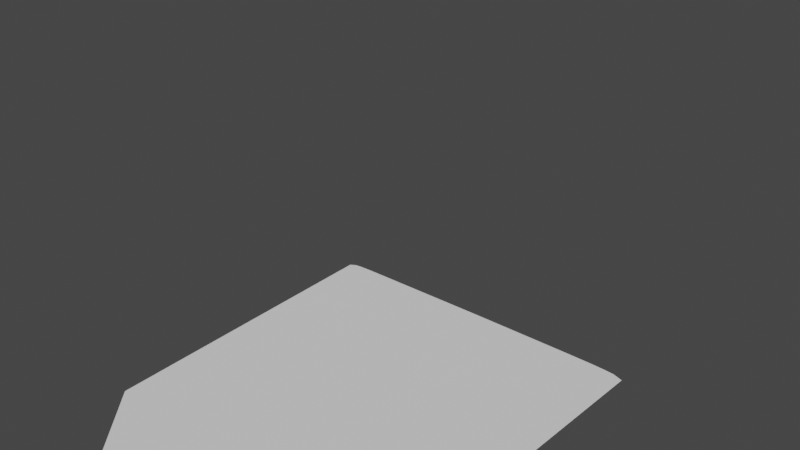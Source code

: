 # Source: silk.blend  (saved by Blender 3.2.14; exported with 4.5.12 LTS)
import bpy
from mathutils import Matrix  # noqa: F401  (used for matrix-valued properties, if any)

bpy.ops.wm.read_factory_settings(use_empty=True)
scene = bpy.context.scene
scene.name = 'Scene'

# ---- collections
col_collection = bpy.data.collections.new('Collection'); scene.collection.children.link(col_collection)

# ---- world
world_world = bpy.data.worlds.new('World'); scene.world = world_world
world_world.use_nodes = True; world_world.node_tree.nodes.clear()
_N = world_world.node_tree.nodes; _L = world_world.node_tree.links
n0 = _N.new('ShaderNodeOutputWorld'); n0.name = 'World Output'; n0.location = (300, 300)
n1 = _N.new('ShaderNodeBackground'); n1.name = 'Background'; n1.location = (10, 300)
n1.inputs[0].default_value = (0.05088, 0.05088, 0.05088, 1.0)
_L.new(n1.outputs[0], n0.inputs[0])
n0.is_active_output = True
world_world.color = (0.05088, 0.05088, 0.05088)
world_world.use_sun_shadow = False
world_world.sun_shadow_jitter_overblur = 0.0

# ---- meshes
me_plane_001 = bpy.data.meshes.new('Plane.001')
me_plane_001.from_pydata([(-0.9954, -0.9126, 1.992e-10), (0.4455, -1.509, -2.424e-08), (-0.9681, 0.9081, 9.046e-12), (0.9332, 0.8981, -1.453e-10), (-0.06609, -1.775, -2.889e-09), (0.02217, 0.9162, -7.627e-13), (-0.9977, 0.0, 9.961e-11), (0.962, -0.1139, -1.66e-09), (0.001139, 0.0, 4.98e-11), (-0.4999, 0.9165, 6.238e-12), (-0.5194, -1.488, -8.467e-10), (-0.4983, 0.0, 7.471e-11), (-0.9966, -0.5, 1.494e-10), (0.3353, -0.6215, -2.905e-08), (-0.03247, -0.8874, -1.419e-09), (-0.5088, -0.7438, -3.86e-10), (-0.9965, -0.5458, 1.549e-10), (-0.9963, -0.5917, 1.605e-10), (-0.9962, -0.6375, 1.66e-10), (-0.9961, -0.6834, 1.716e-10), (-0.9959, -0.7292, 1.771e-10), (-0.9958, -0.7751, 1.826e-10), (-0.9957, -0.8209, 1.882e-10), (-0.9956, -0.8668, 1.937e-10), (-0.009244, -1.745, -5.261e-09), (0.0476, -1.716, -7.633e-09), (0.1044, -1.686, -1.001e-08), (0.1613, -1.657, -1.238e-08), (0.2181, -1.627, -1.475e-08), (0.275, -1.598, -1.712e-08), (0.3318, -1.568, -1.949e-08), (0.3886, -1.538, -2.187e-08), (0.9662, 0.009831, -1.476e-09), (0.9705, 0.1336, -1.291e-09), (0.9747, 0.2574, -1.107e-09), (0.9789, 0.3811, -9.223e-10), (0.9831, 0.5049, -7.379e-10), (0.9873, 0.6287, -5.534e-10), (0.9916, 0.7525, -3.689e-10), (0.9958, 0.8762, -1.845e-10), (-0.5554, 0.9165, 6.469e-12), (-0.611, 0.9165, 6.7e-12), (-0.6665, 0.9165, 6.931e-12), (-0.722, 0.9165, 7.163e-12), (-0.7775, 0.9164, 7.4e-12), (-0.8324, 0.9162, 7.657e-12), (-0.8857, 0.9153, 7.973e-12), (-0.9339, 0.9129, 8.419e-12), (-0.469, -1.52, -1.074e-09), (-0.4186, -1.551, -1.3e-09), (-0.3683, -1.583, -1.527e-09), (-0.3179, -1.615, -1.754e-09), (-0.2675, -1.647, -1.981e-09), (-0.2172, -1.679, -2.208e-09), (-0.1668, -1.711, -2.435e-09), (-0.1165, -1.743, -2.662e-09), (0.8653, 0.9041, -1.269e-10), (0.7694, 0.9077, -1.085e-10), (0.6631, 0.9098, -9.152e-11), (0.5536, 0.9111, -7.528e-11), (0.4431, 0.9123, -5.933e-11), (0.3328, 0.9133, -4.349e-11), (0.2236, 0.9144, -2.785e-11), (0.118, 0.9154, -1.296e-11), (0.001013, 0.1111, 4.427e-11), (0.0008862, 0.2222, 3.874e-11), (0.0007596, 0.3333, 3.32e-11), (0.000633, 0.4444, 2.767e-11), (0.0005064, 0.5556, 2.214e-11), (0.0003798, 0.6667, 1.66e-11), (0.0002532, 0.7778, 1.107e-11), (0.0001266, 0.8889, 5.534e-12), (-0.9997, 0.8889, 1.107e-11), (-0.9995, 0.7778, 2.214e-11), (-0.9992, 0.6667, 3.32e-11), (-0.999, 0.5556, 4.427e-11), (-0.9987, 0.4444, 5.534e-11), (-0.9985, 0.3333, 6.641e-11), (-0.9982, 0.2222, 7.747e-11), (-0.998, 0.1111, 8.854e-11), (0.405, -0.5651, -2.601e-08), (0.4746, -0.5087, -2.297e-08), (0.5442, -0.4523, -1.992e-08), (0.6139, -0.3959, -1.688e-08), (0.6835, -0.3395, -1.383e-08), (0.7531, -0.2831, -1.079e-08), (0.8228, -0.2267, -7.747e-09), (0.8924, -0.1703, -4.704e-09), (-0.02874, -0.7888, -1.256e-09), (-0.025, -0.6902, -1.093e-09), (-0.02127, -0.5916, -9.297e-10), (-0.01753, -0.493, -7.664e-10), (-0.0138, -0.3944, -6.032e-10), (-0.01006, -0.2958, -4.399e-10), (-0.00633, -0.1972, -2.767e-10), (-0.002595, -0.0986, -1.134e-10), (-0.5538, 0.0, 7.747e-11), (-0.6093, 0.0, 8.024e-11), (-0.6648, 0.0, 8.301e-11), (-0.7203, 0.0, 8.578e-11), (-0.7758, 0.0, 8.854e-11), (-0.8312, 0.0, 9.131e-11), (-0.8867, 0.0, 9.408e-11), (-0.9422, 0.0, 9.684e-11), (0.8553, -0.1013, -1.47e-09), (0.7485, -0.08862, -1.28e-09), (0.6417, -0.07596, -1.09e-09), (0.535, -0.0633, -9.002e-10), (0.4282, -0.05064, -7.102e-10), (0.3214, -0.03798, -5.202e-10), (0.2147, -0.02532, -3.302e-10), (0.1079, -0.01266, -1.402e-10), (-0.04833, 0.9164, 3.131e-12), (-0.109, 0.9165, 4.344e-12), (-0.1661, 0.9165, 4.8e-12), (-0.222, 0.9165, 5.075e-12), (-0.2776, 0.9165, 5.313e-12), (-0.3332, 0.9165, 5.545e-12), (-0.3888, 0.9165, 5.776e-12), (-0.4443, 0.9165, 6.007e-12), (-0.9425, -0.9765, 8.301e-11), (-0.8896, -1.04, -3.32e-11), (-0.8368, -1.104, -1.494e-10), (-0.7839, -1.168, -2.656e-10), (-0.731, -1.232, -3.818e-10), (-0.6781, -1.296, -4.981e-10), (-0.6252, -1.36, -6.143e-10), (-0.5723, -1.424, -7.305e-10), (-0.05435, 0.0, 5.257e-11), (-0.1098, 0.0, 5.534e-11), (-0.1653, 0.0, 5.811e-11), (-0.2208, 0.0, 6.087e-11), (-0.2763, 0.0, 6.364e-11), (-0.3318, 0.0, 6.641e-11), (-0.3873, 0.0, 6.917e-11), (-0.4428, 0.0, 7.194e-11), (-0.5077, -0.6612, -3.348e-10), (-0.5065, -0.5785, -2.836e-10), (-0.5053, -0.4959, -2.324e-10), (-0.5041, -0.4132, -1.812e-10), (-0.503, -0.3306, -1.3e-10), (-0.5018, -0.2479, -7.886e-11), (-0.5006, -0.1653, -2.767e-11), (-0.4995, -0.08265, 2.352e-11), (-0.4985, 0.1111, 6.641e-11), (-0.4987, 0.2222, 5.811e-11), (-0.4989, 0.3333, 4.98e-11), (-0.4991, 0.4444, 4.15e-11), (-0.4992, 0.5556, 3.32e-11), (-0.4994, 0.6667, 2.49e-11), (-0.4996, 0.7778, 1.66e-11), (-0.4998, 0.8889, 8.301e-12), (-0.9976, -0.05556, 1.051e-10), (-0.9975, -0.1111, 1.107e-10), (-0.9973, -0.1667, 1.162e-10), (-0.9972, -0.2222, 1.217e-10), (-0.9971, -0.2778, 1.273e-10), (-0.997, -0.3333, 1.328e-10), (-0.9968, -0.3889, 1.383e-10), (-0.9967, -0.4444, 1.439e-10), (0.4333, -1.41, -2.477e-08), (0.421, -1.312, -2.531e-08), (0.4088, -1.213, -2.584e-08), (0.3965, -1.115, -2.638e-08), (0.3843, -1.016, -2.691e-08), (0.3721, -0.9173, -2.745e-08), (0.3598, -0.8187, -2.798e-08), (0.3476, -0.7201, -2.852e-08), (-0.06235, -1.676, -2.725e-09), (-0.05862, -1.578, -2.562e-09), (-0.05488, -1.479, -2.399e-09), (-0.05115, -1.38, -2.236e-09), (-0.04741, -1.282, -2.072e-09), (-0.04368, -1.183, -1.909e-09), (-0.03994, -1.085, -1.746e-09), (-0.03621, -0.986, -1.583e-09), (-0.5182, -1.405, -7.955e-10), (-0.517, -1.322, -7.443e-10), (-0.5159, -1.24, -6.931e-10), (-0.5147, -1.157, -6.419e-10), (-0.5135, -1.074, -5.907e-10), (-0.5123, -0.9918, -5.396e-10), (-0.5112, -0.9091, -4.884e-10), (-0.51, -0.8265, -4.372e-10), (-0.563, -0.7167, -3.265e-10), (-0.6172, -0.6896, -2.67e-10), (-0.6714, -0.6626, -2.075e-10), (-0.7256, -0.6355, -1.48e-10), (-0.7798, -0.6084, -8.854e-11), (-0.834, -0.5813, -2.905e-11), (-0.8882, -0.5542, 3.044e-11), (-0.9424, -0.5271, 8.993e-11), (0.2945, -0.6511, -2.598e-08), (0.2536, -0.6806, -2.291e-08), (0.2127, -0.7102, -1.984e-08), (0.1719, -0.7397, -1.677e-08), (0.131, -0.7692, -1.37e-08), (0.09013, -0.7988, -1.063e-08), (0.04926, -0.8283, -7.56e-09), (0.008396, -0.8579, -4.49e-09), (-0.0854, -0.8714, -1.305e-09), (-0.1383, -0.8555, -1.19e-09), (-0.1913, -0.8395, -1.075e-09), (-0.2442, -0.8236, -9.601e-10), (-0.2971, -0.8076, -8.453e-10), (-0.35, -0.7917, -7.305e-10), (-0.403, -0.7757, -6.156e-10), (-0.4559, -0.7598, -5.008e-10), (-0.4675, -1.435, -1.01e-09), (-0.4661, -1.351, -9.463e-10), (-0.4646, -1.266, -8.827e-10), (-0.4632, -1.182, -8.19e-10), (-0.4617, -1.097, -7.554e-10), (-0.4603, -1.013, -6.917e-10), (-0.4588, -0.9286, -6.281e-10), (-0.4574, -0.8442, -5.645e-10), (-0.4169, -1.465, -1.224e-09), (-0.4152, -1.379, -1.148e-09), (-0.4134, -1.293, -1.072e-09), (-0.4117, -1.207, -9.961e-10), (-0.4099, -1.121, -9.2e-10), (-0.4082, -1.034, -8.439e-10), (-0.4065, -0.9481, -7.678e-10), (-0.4047, -0.8619, -6.917e-10), (-0.3662, -1.495, -1.439e-09), (-0.3642, -1.407, -1.35e-09), (-0.3622, -1.319, -1.262e-09), (-0.3602, -1.232, -1.173e-09), (-0.3581, -1.144, -1.085e-09), (-0.3561, -1.056, -9.961e-10), (-0.3541, -0.9676, -9.076e-10), (-0.3521, -0.8797, -8.19e-10), (-0.3156, -1.526, -1.653e-09), (-0.3133, -1.436, -1.552e-09), (-0.311, -1.346, -1.451e-09), (-0.3087, -1.256, -1.35e-09), (-0.3064, -1.167, -1.249e-09), (-0.304, -1.077, -1.148e-09), (-0.3017, -0.9871, -1.047e-09), (-0.2994, -0.8974, -9.463e-10), (-0.2649, -1.556, -1.868e-09), (-0.2624, -1.464, -1.754e-09), (-0.2598, -1.373, -1.641e-09), (-0.2572, -1.281, -1.527e-09), (-0.2546, -1.19, -1.414e-09), (-0.252, -1.098, -1.3e-09), (-0.2494, -1.007, -1.187e-09), (-0.2468, -0.9151, -1.074e-09), (-0.2143, -1.586, -2.082e-09), (-0.2114, -1.493, -1.956e-09), (-0.2085, -1.399, -1.83e-09), (-0.2057, -1.306, -1.704e-09), (-0.2028, -1.213, -1.579e-09), (-0.1999, -1.119, -1.453e-09), (-0.197, -1.026, -1.327e-09), (-0.1941, -0.9328, -1.201e-09), (-0.1637, -1.616, -2.297e-09), (-0.1605, -1.521, -2.158e-09), (-0.1573, -1.426, -2.02e-09), (-0.1542, -1.331, -1.882e-09), (-0.151, -1.236, -1.743e-09), (-0.1478, -1.141, -1.605e-09), (-0.1447, -1.046, -1.466e-09), (-0.1415, -0.9505, -1.328e-09), (-0.113, -1.646, -2.511e-09), (-0.1096, -1.549, -2.36e-09), (-0.1061, -1.452, -2.209e-09), (-0.1027, -1.356, -2.059e-09), (-0.0992, -1.259, -1.908e-09), (-0.09575, -1.162, -1.757e-09), (-0.0923, -1.065, -1.606e-09), (-0.08885, -0.9683, -1.455e-09), (-0.007284, -1.647, -5.175e-09), (-0.005324, -1.548, -5.09e-09), (-0.003364, -1.449, -5.004e-09), (-0.001404, -1.351, -4.918e-09), (0.0005558, -1.252, -4.833e-09), (0.002516, -1.154, -4.747e-09), (0.004476, -1.055, -4.661e-09), (0.006436, -0.9565, -4.576e-09), (0.04778, -1.617, -7.625e-09), (0.04797, -1.519, -7.617e-09), (0.04815, -1.42, -7.609e-09), (0.04834, -1.321, -7.601e-09), (0.04852, -1.223, -7.593e-09), (0.04871, -1.124, -7.585e-09), (0.04889, -1.026, -7.576e-09), (0.04908, -0.9269, -7.568e-09), (0.1028, -1.588, -1.007e-08), (0.1013, -1.489, -1.014e-08), (0.09967, -1.39, -1.021e-08), (0.09808, -1.292, -1.028e-08), (0.09649, -1.193, -1.035e-08), (0.0949, -1.095, -1.042e-08), (0.09331, -0.996, -1.049e-08), (0.09172, -0.8974, -1.056e-08), (0.1579, -1.558, -1.252e-08), (0.1546, -1.459, -1.267e-08), (0.1512, -1.361, -1.282e-08), (0.1478, -1.262, -1.297e-08), (0.1445, -1.164, -1.311e-08), (0.1411, -1.065, -1.326e-08), (0.1377, -0.9664, -1.341e-08), (0.1344, -0.8678, -1.355e-08), (0.213, -1.528, -1.497e-08), (0.2078, -1.43, -1.52e-08), (0.2027, -1.331, -1.542e-08), (0.1976, -1.233, -1.565e-08), (0.1924, -1.134, -1.587e-08), (0.1873, -1.035, -1.61e-08), (0.1821, -0.9369, -1.632e-08), (0.177, -0.8383, -1.655e-08), (0.2681, -1.499, -1.742e-08), (0.2611, -1.4, -1.773e-08), (0.2542, -1.302, -1.803e-08), (0.2473, -1.203, -1.833e-08), (0.2404, -1.105, -1.863e-08), (0.2335, -1.006, -1.894e-08), (0.2266, -0.9074, -1.924e-08), (0.2197, -0.8088, -1.954e-08), (0.3231, -1.469, -1.987e-08), (0.3144, -1.371, -2.025e-08), (0.3057, -1.272, -2.063e-08), (0.2971, -1.174, -2.101e-08), (0.2884, -1.075, -2.139e-08), (0.2797, -0.9764, -2.177e-08), (0.271, -0.8778, -2.215e-08), (0.2623, -0.7792, -2.253e-08), (0.3782, -1.44, -2.232e-08), (0.3677, -1.341, -2.278e-08), (0.3573, -1.243, -2.324e-08), (0.3468, -1.144, -2.37e-08), (0.3363, -1.045, -2.415e-08), (0.3259, -0.9469, -2.461e-08), (0.3154, -0.8483, -2.507e-08), (0.3049, -0.7497, -2.553e-08), (-0.9425, -0.9266, 8.378e-11), (-0.9425, -0.8767, 8.454e-11), (-0.9425, -0.8267, 8.531e-11), (-0.9425, -0.7768, 8.608e-11), (-0.9425, -0.7268, 8.685e-11), (-0.9424, -0.6769, 8.762e-11), (-0.9424, -0.627, 8.839e-11), (-0.9424, -0.577, 8.916e-11), (-0.8895, -0.9864, -2.613e-11), (-0.8893, -0.9324, -1.906e-11), (-0.8892, -0.8783, -1.199e-11), (-0.889, -0.8243, -4.92e-12), (-0.8888, -0.7703, 2.151e-12), (-0.8887, -0.7163, 9.222e-12), (-0.8885, -0.6622, 1.629e-11), (-0.8884, -0.6082, 2.336e-11), (-0.8364, -1.046, -1.36e-10), (-0.8361, -0.9881, -1.227e-10), (-0.8358, -0.93, -1.093e-10), (-0.8355, -0.8719, -9.592e-11), (-0.8352, -0.8137, -8.255e-11), (-0.8349, -0.7556, -6.917e-11), (-0.8346, -0.6975, -5.58e-11), (-0.8343, -0.6394, -4.243e-11), (-0.7834, -1.106, -2.46e-10), (-0.783, -1.044, -2.263e-10), (-0.7825, -0.9816, -2.066e-10), (-0.7821, -0.9194, -1.869e-10), (-0.7816, -0.8572, -1.672e-10), (-0.7812, -0.795, -1.476e-10), (-0.7807, -0.7328, -1.279e-10), (-0.7803, -0.6706, -1.082e-10), (-0.7304, -1.166, -3.559e-10), (-0.7298, -1.1, -3.299e-10), (-0.7292, -1.033, -3.039e-10), (-0.7286, -0.9669, -2.779e-10), (-0.728, -0.9006, -2.519e-10), (-0.7274, -0.8343, -2.26e-10), (-0.7268, -0.768, -2e-10), (-0.7262, -0.7018, -1.74e-10), (-0.6773, -1.226, -4.658e-10), (-0.6766, -1.155, -4.335e-10), (-0.6758, -1.085, -4.012e-10), (-0.6751, -1.014, -3.689e-10), (-0.6744, -0.9441, -3.366e-10), (-0.6736, -0.8737, -3.044e-10), (-0.6729, -0.8033, -2.721e-10), (-0.6722, -0.7329, -2.398e-10), (-0.6243, -1.285, -5.757e-10), (-0.6234, -1.211, -5.371e-10), (-0.6225, -1.136, -4.985e-10), (-0.6216, -1.062, -4.599e-10), (-0.6208, -0.9875, -4.213e-10), (-0.6199, -0.9131, -3.828e-10), (-0.619, -0.8386, -3.442e-10), (-0.6181, -0.7641, -3.056e-10), (-0.5712, -1.345, -6.856e-10), (-0.5702, -1.267, -6.407e-10), (-0.5692, -1.188, -5.958e-10), (-0.5682, -1.11, -5.509e-10), (-0.5671, -1.031, -5.06e-10), (-0.5661, -0.9524, -4.612e-10), (-0.5651, -0.8739, -4.163e-10), (-0.5641, -0.7953, -3.714e-10), (-0.9425, 0.1111, 8.608e-11), (-0.9427, 0.2222, 7.532e-11), (-0.943, 0.3333, 6.456e-11), (-0.9432, 0.4444, 5.38e-11), (-0.9435, 0.5556, 4.304e-11), (-0.9437, 0.6667, 3.228e-11), (-0.944, 0.7778, 2.152e-11), (-0.9442, 0.8889, 1.076e-11), (-0.887, 0.1111, 8.362e-11), (-0.8872, 0.2222, 7.317e-11), (-0.8875, 0.3333, 6.272e-11), (-0.8877, 0.4444, 5.226e-11), (-0.8879, 0.5556, 4.181e-11), (-0.8882, 0.6667, 3.136e-11), (-0.8884, 0.7778, 2.091e-11), (-0.8886, 0.8889, 1.045e-11), (-0.8315, 0.1111, 8.116e-11), (-0.8317, 0.2222, 7.102e-11), (-0.8319, 0.3333, 6.087e-11), (-0.8322, 0.4444, 5.073e-11), (-0.8324, 0.5556, 4.058e-11), (-0.8326, 0.6667, 3.044e-11), (-0.8329, 0.7778, 2.029e-11), (-0.8331, 0.8889, 1.015e-11), (-0.776, 0.1111, 7.87e-11), (-0.7762, 0.2222, 6.887e-11), (-0.7764, 0.3333, 5.903e-11), (-0.7767, 0.4444, 4.919e-11), (-0.7769, 0.5556, 3.935e-11), (-0.7771, 0.6667, 2.951e-11), (-0.7773, 0.7778, 1.968e-11), (-0.7776, 0.8889, 9.838e-12), (-0.7205, 0.1111, 7.624e-11), (-0.7207, 0.2222, 6.671e-11), (-0.7209, 0.3333, 5.718e-11), (-0.7211, 0.4444, 4.765e-11), (-0.7214, 0.5556, 3.812e-11), (-0.7216, 0.6667, 2.859e-11), (-0.7218, 0.7778, 1.906e-11), (-0.722, 0.8889, 9.531e-12), (-0.665, 0.1111, 7.378e-11), (-0.6652, 0.2222, 6.456e-11), (-0.6654, 0.3333, 5.534e-11), (-0.6656, 0.4444, 4.612e-11), (-0.6658, 0.5556, 3.689e-11), (-0.666, 0.6667, 2.767e-11), (-0.6662, 0.7778, 1.845e-11), (-0.6665, 0.8889, 9.223e-12), (-0.6095, 0.1111, 7.133e-11), (-0.6097, 0.2222, 6.241e-11), (-0.6099, 0.3333, 5.349e-11), (-0.6101, 0.4444, 4.458e-11), (-0.6103, 0.5556, 3.566e-11), (-0.6105, 0.6667, 2.675e-11), (-0.6107, 0.7778, 1.783e-11), (-0.6109, 0.8889, 8.916e-12), (-0.554, 0.1111, 6.887e-11), (-0.5542, 0.2222, 6.026e-11), (-0.5544, 0.3333, 5.165e-11), (-0.5546, 0.4444, 4.304e-11), (-0.5548, 0.5556, 3.443e-11), (-0.555, 0.6667, 2.582e-11), (-0.5552, 0.7778, 1.722e-11), (-0.5554, 0.8889, 8.608e-12), (-0.9424, -0.4685, 9.069e-11), (-0.9424, -0.41, 9.146e-11), (-0.9423, -0.3514, 9.223e-11), (-0.9423, -0.2928, 9.3e-11), (-0.9423, -0.2343, 9.377e-11), (-0.9423, -0.1757, 9.454e-11), (-0.9423, -0.1171, 9.531e-11), (-0.9422, -0.05857, 9.607e-11), (-0.888, -0.4926, 3.751e-11), (-0.8879, -0.431, 4.458e-11), (-0.8877, -0.3695, 5.165e-11), (-0.8875, -0.3079, 5.872e-11), (-0.8874, -0.2463, 6.579e-11), (-0.8872, -0.1847, 7.286e-11), (-0.8871, -0.1232, 7.993e-11), (-0.8869, -0.06158, 8.7e-11), (-0.8337, -0.5167, -1.568e-11), (-0.8334, -0.4521, -2.306e-12), (-0.8331, -0.3875, 1.107e-11), (-0.8328, -0.3229, 2.444e-11), (-0.8325, -0.2583, 3.781e-11), (-0.8322, -0.1938, 5.119e-11), (-0.8319, -0.1292, 6.456e-11), (-0.8316, -0.06459, 7.794e-11), (-0.7794, -0.5408, -6.887e-11), (-0.7789, -0.4732, -4.919e-11), (-0.7785, -0.4056, -2.951e-11), (-0.778, -0.338, -9.839e-12), (-0.7776, -0.2704, 9.837e-12), (-0.7771, -0.2028, 2.951e-11), (-0.7767, -0.1352, 4.919e-11), (-0.7762, -0.0676, 6.887e-11), (-0.725, -0.5649, -1.221e-10), (-0.7244, -0.4942, -9.608e-11), (-0.7238, -0.4236, -7.01e-11), (-0.7232, -0.353, -4.412e-11), (-0.7226, -0.2824, -1.814e-11), (-0.722, -0.2118, 7.839e-12), (-0.7214, -0.1412, 3.382e-11), (-0.7209, -0.07061, 5.98e-11), (-0.6707, -0.5889, -1.752e-10), (-0.6699, -0.5153, -1.43e-10), (-0.6692, -0.4417, -1.107e-10), (-0.6685, -0.3681, -7.84e-11), (-0.6677, -0.2945, -4.612e-11), (-0.667, -0.2209, -1.384e-11), (-0.6662, -0.1472, 1.845e-11), (-0.6655, -0.07362, 5.073e-11), (-0.6163, -0.613, -2.284e-10), (-0.6155, -0.5364, -1.898e-10), (-0.6146, -0.4598, -1.513e-10), (-0.6137, -0.3831, -1.127e-10), (-0.6128, -0.3065, -7.409e-11), (-0.6119, -0.2299, -3.551e-11), (-0.611, -0.1533, 3.074e-12), (-0.6102, -0.07663, 4.166e-11), (-0.562, -0.6371, -2.816e-10), (-0.561, -0.5575, -2.367e-10), (-0.5599, -0.4778, -1.918e-10), (-0.5589, -0.3982, -1.47e-10), (-0.5579, -0.3186, -1.021e-10), (-0.5569, -0.2389, -5.718e-11), (-0.5558, -0.1593, -1.23e-11), (-0.5548, -0.07964, 3.259e-11), (0.01945, -0.7639, -4.007e-09), (0.03051, -0.67, -3.523e-09), (0.04157, -0.5761, -3.04e-09), (0.05262, -0.4822, -2.557e-09), (0.06368, -0.3883, -2.073e-09), (0.07473, -0.2944, -1.59e-09), (0.08579, -0.2005, -1.107e-09), (0.09685, -0.1066, -6.235e-10), (0.06764, -0.7391, -6.757e-09), (0.08602, -0.6499, -5.954e-09), (0.1044, -0.5607, -5.15e-09), (0.1228, -0.4714, -4.347e-09), (0.1412, -0.3822, -3.544e-09), (0.1595, -0.293, -2.74e-09), (0.1779, -0.2038, -1.937e-09), (0.1963, -0.1145, -1.134e-09), (0.1158, -0.7142, -9.507e-09), (0.1415, -0.6297, -8.384e-09), (0.1672, -0.5452, -7.26e-09), (0.1929, -0.4606, -6.137e-09), (0.2186, -0.3761, -5.014e-09), (0.2443, -0.2916, -3.89e-09), (0.27, -0.207, -2.767e-09), (0.2957, -0.1225, -1.644e-09), (0.164, -0.6894, -1.226e-08), (0.197, -0.6095, -1.081e-08), (0.2301, -0.5297, -9.371e-09), (0.2631, -0.4499, -7.927e-09), (0.2961, -0.37, -6.484e-09), (0.3291, -0.2902, -5.04e-09), (0.3622, -0.2103, -3.597e-09), (0.3952, -0.1305, -2.154e-09), (0.2122, -0.6645, -1.501e-08), (0.2526, -0.5894, -1.324e-08), (0.2929, -0.5142, -1.148e-08), (0.3332, -0.4391, -9.718e-09), (0.3736, -0.3639, -7.954e-09), (0.4139, -0.2888, -6.191e-09), (0.4543, -0.2136, -4.427e-09), (0.4946, -0.1385, -2.664e-09), (0.2604, -0.6397, -1.776e-08), (0.3081, -0.5692, -1.567e-08), (0.3557, -0.4988, -1.359e-08), (0.4034, -0.4283, -1.151e-08), (0.4511, -0.3578, -9.424e-09), (0.4987, -0.2874, -7.341e-09), (0.5464, -0.2169, -5.257e-09), (0.5941, -0.1464, -3.174e-09), (0.3086, -0.6148, -2.051e-08), (0.3636, -0.5491, -1.811e-08), (0.4186, -0.4833, -1.57e-08), (0.4736, -0.4175, -1.33e-08), (0.5285, -0.3517, -1.089e-08), (0.5835, -0.286, -8.491e-09), (0.6385, -0.2202, -6.087e-09), (0.6935, -0.1544, -3.684e-09), (0.3568, -0.59, -2.326e-08), (0.4191, -0.5289, -2.054e-08), (0.4814, -0.4678, -1.781e-08), (0.5437, -0.4067, -1.509e-08), (0.606, -0.3456, -1.236e-08), (0.6683, -0.2845, -9.641e-09), (0.7306, -0.2235, -6.917e-09), (0.7929, -0.1624, -4.194e-09), (-0.4544, -0.6754, -4.372e-10), (-0.453, -0.5909, -3.735e-10), (-0.4515, -0.5065, -3.099e-10), (-0.4501, -0.4221, -2.463e-10), (-0.4486, -0.3377, -1.826e-10), (-0.4472, -0.2533, -1.19e-10), (-0.4457, -0.1688, -5.534e-11), (-0.4443, -0.08442, 8.3e-12), (-0.4012, -0.6895, -5.396e-10), (-0.3995, -0.6034, -4.635e-10), (-0.3978, -0.5172, -3.874e-10), (-0.396, -0.431, -3.113e-10), (-0.3943, -0.3448, -2.352e-10), (-0.3925, -0.2586, -1.591e-10), (-0.3908, -0.1724, -8.301e-11), (-0.389, -0.08619, -6.918e-12), (-0.348, -0.7037, -6.419e-10), (-0.346, -0.6158, -5.534e-10), (-0.344, -0.5278, -4.648e-10), (-0.3419, -0.4398, -3.763e-10), (-0.3399, -0.3519, -2.878e-10), (-0.3379, -0.2639, -1.992e-10), (-0.3359, -0.1759, -1.107e-10), (-0.3338, -0.08797, -2.214e-11), (-0.2948, -0.7179, -7.443e-10), (-0.2925, -0.6282, -6.433e-10), (-0.2902, -0.5384, -5.423e-10), (-0.2879, -0.4487, -4.413e-10), (-0.2856, -0.359, -3.403e-10), (-0.2833, -0.2692, -2.393e-10), (-0.2809, -0.1795, -1.383e-10), (-0.2786, -0.08974, -3.735e-11), (-0.2416, -0.7321, -8.467e-10), (-0.239, -0.6406, -7.332e-10), (-0.2364, -0.5491, -6.198e-10), (-0.2338, -0.4576, -5.064e-10), (-0.2312, -0.366, -3.929e-10), (-0.2286, -0.2745, -2.795e-10), (-0.226, -0.183, -1.66e-10), (-0.2234, -0.09151, -5.257e-11), (-0.1884, -0.7463, -9.491e-10), (-0.1855, -0.653, -8.232e-10), (-0.1826, -0.5597, -6.973e-10), (-0.1797, -0.4664, -5.714e-10), (-0.1769, -0.3731, -4.455e-10), (-0.174, -0.2798, -3.196e-10), (-0.1711, -0.1866, -1.937e-10), (-0.1682, -0.09328, -6.779e-11), (-0.1352, -0.7604, -1.051e-09), (-0.132, -0.6654, -9.131e-10), (-0.1288, -0.5703, -7.747e-10), (-0.1257, -0.4753, -6.364e-10), (-0.1225, -0.3802, -4.981e-10), (-0.1193, -0.2852, -3.597e-10), (-0.1162, -0.1901, -2.214e-10), (-0.113, -0.09505, -8.301e-11), (-0.08195, -0.7746, -1.154e-09), (-0.0785, -0.6778, -1.003e-09), (-0.07505, -0.581, -8.522e-10), (-0.0716, -0.4841, -7.014e-10), (-0.06815, -0.3873, -5.506e-10), (-0.0647, -0.2905, -3.998e-10), (-0.06125, -0.1937, -2.49e-10), (-0.0578, -0.09683, -9.823e-11), (-0.443, 0.1111, 6.395e-11), (-0.4432, 0.2222, 5.595e-11), (-0.4433, 0.3333, 4.796e-11), (-0.4435, 0.4444, 3.997e-11), (-0.4437, 0.5556, 3.197e-11), (-0.4439, 0.6667, 2.398e-11), (-0.4441, 0.7778, 1.599e-11), (-0.4443, 0.8889, 7.993e-12), (-0.3875, 0.1111, 6.149e-11), (-0.3877, 0.2222, 5.38e-11), (-0.3878, 0.3333, 4.612e-11), (-0.388, 0.4444, 3.843e-11), (-0.3882, 0.5556, 3.074e-11), (-0.3884, 0.6667, 2.306e-11), (-0.3885, 0.7778, 1.537e-11), (-0.3887, 0.8889, 7.686e-12), (-0.332, 0.1111, 5.903e-11), (-0.3322, 0.2222, 5.165e-11), (-0.3323, 0.3333, 4.427e-11), (-0.3325, 0.4444, 3.689e-11), (-0.3327, 0.5556, 2.951e-11), (-0.3328, 0.6667, 2.214e-11), (-0.333, 0.7778, 1.476e-11), (-0.3332, 0.8889, 7.378e-12), (-0.2765, 0.1111, 5.657e-11), (-0.2766, 0.2222, 4.95e-11), (-0.2768, 0.3333, 4.243e-11), (-0.277, 0.4444, 3.536e-11), (-0.2771, 0.5556, 2.828e-11), (-0.2773, 0.6667, 2.121e-11), (-0.2775, 0.7778, 1.414e-11), (-0.2776, 0.8889, 7.071e-12), (-0.221, 0.1111, 5.411e-11), (-0.2211, 0.2222, 4.735e-11), (-0.2213, 0.3333, 4.058e-11), (-0.2214, 0.4444, 3.382e-11), (-0.2216, 0.5556, 2.705e-11), (-0.2218, 0.6667, 2.029e-11), (-0.2219, 0.7778, 1.353e-11), (-0.2221, 0.8889, 6.764e-12), (-0.1655, 0.1111, 5.165e-11), (-0.1656, 0.2222, 4.519e-11), (-0.1658, 0.3333, 3.874e-11), (-0.1659, 0.4444, 3.228e-11), (-0.1661, 0.5556, 2.582e-11), (-0.1662, 0.6667, 1.937e-11), (-0.1664, 0.7778, 1.291e-11), (-0.1665, 0.8889, 6.456e-12), (-0.11, 0.1111, 4.919e-11), (-0.1101, 0.2222, 4.304e-11), (-0.1103, 0.3333, 3.689e-11), (-0.1104, 0.4444, 3.074e-11), (-0.1105, 0.5556, 2.459e-11), (-0.1107, 0.6667, 1.845e-11), (-0.1108, 0.7778, 1.23e-11), (-0.111, 0.8889, 6.149e-12), (-0.05449, 0.1111, 4.673e-11), (-0.05462, 0.2222, 4.089e-11), (-0.05475, 0.3333, 3.505e-11), (-0.05489, 0.4444, 2.921e-11), (-0.05502, 0.5556, 2.337e-11), (-0.05515, 0.6667, 1.752e-11), (-0.05529, 0.7778, 1.168e-11), (-0.05542, 0.8889, 5.841e-12), (0.1083, 0.09986, -1.246e-10), (0.1086, 0.2124, -1.09e-10), (0.109, 0.3249, -9.346e-11), (0.1093, 0.4374, -7.788e-11), (0.1097, 0.5499, -6.231e-11), (0.11, 0.6624, -4.673e-11), (0.1104, 0.775, -3.115e-11), (0.1108, 0.8875, -1.558e-11), (0.2155, 0.0886, -2.935e-10), (0.2163, 0.2025, -2.568e-10), (0.2172, 0.3165, -2.201e-10), (0.218, 0.4304, -1.834e-10), (0.2189, 0.5443, -1.468e-10), (0.2197, 0.6582, -1.101e-10), (0.2205, 0.7722, -7.338e-11), (0.2214, 0.8861, -3.669e-11), (0.3228, 0.07735, -4.624e-10), (0.3241, 0.1927, -4.046e-10), (0.3254, 0.308, -3.468e-10), (0.3267, 0.4233, -2.89e-10), (0.328, 0.5387, -2.312e-10), (0.3294, 0.654, -1.734e-10), (0.3307, 0.7693, -1.156e-10), (0.332, 0.8847, -5.78e-11), (0.43, 0.0661, -6.313e-10), (0.4318, 0.1828, -5.524e-10), (0.4336, 0.2996, -4.735e-10), (0.4354, 0.4163, -3.945e-10), (0.4372, 0.533, -3.156e-10), (0.439, 0.6498, -2.367e-10), (0.4408, 0.7665, -1.578e-10), (0.4426, 0.8833, -7.891e-11), (0.5373, 0.05484, -8.002e-10), (0.5395, 0.173, -7.001e-10), (0.5418, 0.2911, -6.001e-10), (0.5441, 0.4093, -5.001e-10), (0.5464, 0.5274, -4.001e-10), (0.5487, 0.6456, -3.001e-10), (0.551, 0.7637, -2e-10), (0.5533, 0.8819, -1e-10), (0.6445, 0.04359, -9.69e-10), (0.6473, 0.1631, -8.479e-10), (0.65, 0.2827, -7.268e-10), (0.6528, 0.4022, -6.057e-10), (0.6556, 0.5218, -4.845e-10), (0.6584, 0.6413, -3.634e-10), (0.6611, 0.7609, -2.423e-10), (0.6639, 0.8804, -1.211e-10), (0.7517, 0.03234, -1.138e-09), (0.755, 0.1533, -9.957e-10), (0.7583, 0.2743, -8.534e-10), (0.7615, 0.3952, -7.112e-10), (0.7648, 0.5162, -5.69e-10), (0.768, 0.6371, -4.267e-10), (0.7713, 0.7581, -2.845e-10), (0.7745, 0.879, -1.422e-10), (0.859, 0.02108, -1.307e-09), (0.8627, 0.1434, -1.143e-09), (0.8665, 0.2658, -9.801e-10), (0.8702, 0.3882, -8.168e-10), (0.8739, 0.5105, -6.534e-10), (0.8777, 0.6329, -4.901e-10), (0.8814, 0.7553, -3.267e-10), (0.8852, 0.8776, -1.634e-10)], [], [(783, 39, 3, 56), (719, 71, 5, 112), (655, 95, 8, 128), (591, 87, 7, 104), (527, 143, 11, 96), (463, 151, 9, 40), (399, 183, 15, 184), (335, 167, 13, 192), (271, 175, 14, 200), (183, 215, 207, 15), (215, 223, 206, 207), (223, 231, 205, 206), (231, 239, 204, 205), (239, 247, 203, 204), (247, 255, 202, 203), (255, 263, 201, 202), (263, 271, 200, 201), (10, 48, 208, 176), (176, 208, 209, 177), (177, 209, 210, 178), (178, 210, 211, 179), (179, 211, 212, 180), (180, 212, 213, 181), (181, 213, 214, 182), (182, 214, 215, 183), (48, 49, 216, 208), (208, 216, 217, 209), (209, 217, 218, 210), (210, 218, 219, 211), (211, 219, 220, 212), (212, 220, 221, 213), (213, 221, 222, 214), (214, 222, 223, 215), (49, 50, 224, 216), (216, 224, 225, 217), (217, 225, 226, 218), (218, 226, 227, 219), (219, 227, 228, 220), (220, 228, 229, 221), (221, 229, 230, 222), (222, 230, 231, 223), (50, 51, 232, 224), (224, 232, 233, 225), (225, 233, 234, 226), (226, 234, 235, 227), (227, 235, 236, 228), (228, 236, 237, 229), (229, 237, 238, 230), (230, 238, 239, 231), (51, 52, 240, 232), (232, 240, 241, 233), (233, 241, 242, 234), (234, 242, 243, 235), (235, 243, 244, 236), (236, 244, 245, 237), (237, 245, 246, 238), (238, 246, 247, 239), (52, 53, 248, 240), (240, 248, 249, 241), (241, 249, 250, 242), (242, 250, 251, 243), (243, 251, 252, 244), (244, 252, 253, 245), (245, 253, 254, 246), (246, 254, 255, 247), (53, 54, 256, 248), (248, 256, 257, 249), (249, 257, 258, 250), (250, 258, 259, 251), (251, 259, 260, 252), (252, 260, 261, 253), (253, 261, 262, 254), (254, 262, 263, 255), (54, 55, 264, 256), (256, 264, 265, 257), (257, 265, 266, 258), (258, 266, 267, 259), (259, 267, 268, 260), (260, 268, 269, 261), (261, 269, 270, 262), (262, 270, 271, 263), (55, 4, 168, 264), (264, 168, 169, 265), (265, 169, 170, 266), (266, 170, 171, 267), (267, 171, 172, 268), (268, 172, 173, 269), (269, 173, 174, 270), (270, 174, 175, 271), (175, 279, 199, 14), (279, 287, 198, 199), (287, 295, 197, 198), (295, 303, 196, 197), (303, 311, 195, 196), (311, 319, 194, 195), (319, 327, 193, 194), (327, 335, 192, 193), (4, 24, 272, 168), (168, 272, 273, 169), (169, 273, 274, 170), (170, 274, 275, 171), (171, 275, 276, 172), (172, 276, 277, 173), (173, 277, 278, 174), (174, 278, 279, 175), (24, 25, 280, 272), (272, 280, 281, 273), (273, 281, 282, 274), (274, 282, 283, 275), (275, 283, 284, 276), (276, 284, 285, 277), (277, 285, 286, 278), (278, 286, 287, 279), (25, 26, 288, 280), (280, 288, 289, 281), (281, 289, 290, 282), (282, 290, 291, 283), (283, 291, 292, 284), (284, 292, 293, 285), (285, 293, 294, 286), (286, 294, 295, 287), (26, 27, 296, 288), (288, 296, 297, 289), (289, 297, 298, 290), (290, 298, 299, 291), (291, 299, 300, 292), (292, 300, 301, 293), (293, 301, 302, 294), (294, 302, 303, 295), (27, 28, 304, 296), (296, 304, 305, 297), (297, 305, 306, 298), (298, 306, 307, 299), (299, 307, 308, 300), (300, 308, 309, 301), (301, 309, 310, 302), (302, 310, 311, 303), (28, 29, 312, 304), (304, 312, 313, 305), (305, 313, 314, 306), (306, 314, 315, 307), (307, 315, 316, 308), (308, 316, 317, 309), (309, 317, 318, 310), (310, 318, 319, 311), (29, 30, 320, 312), (312, 320, 321, 313), (313, 321, 322, 314), (314, 322, 323, 315), (315, 323, 324, 316), (316, 324, 325, 317), (317, 325, 326, 318), (318, 326, 327, 319), (30, 31, 328, 320), (320, 328, 329, 321), (321, 329, 330, 322), (322, 330, 331, 323), (323, 331, 332, 324), (324, 332, 333, 325), (325, 333, 334, 326), (326, 334, 335, 327), (31, 1, 160, 328), (328, 160, 161, 329), (329, 161, 162, 330), (330, 162, 163, 331), (331, 163, 164, 332), (332, 164, 165, 333), (333, 165, 166, 334), (334, 166, 167, 335), (16, 343, 191, 12), (343, 351, 190, 191), (351, 359, 189, 190), (359, 367, 188, 189), (367, 375, 187, 188), (375, 383, 186, 187), (383, 391, 185, 186), (391, 399, 184, 185), (0, 120, 336, 23), (23, 336, 337, 22), (22, 337, 338, 21), (21, 338, 339, 20), (20, 339, 340, 19), (19, 340, 341, 18), (18, 341, 342, 17), (17, 342, 343, 16), (120, 121, 344, 336), (336, 344, 345, 337), (337, 345, 346, 338), (338, 346, 347, 339), (339, 347, 348, 340), (340, 348, 349, 341), (341, 349, 350, 342), (342, 350, 351, 343), (121, 122, 352, 344), (344, 352, 353, 345), (345, 353, 354, 346), (346, 354, 355, 347), (347, 355, 356, 348), (348, 356, 357, 349), (349, 357, 358, 350), (350, 358, 359, 351), (122, 123, 360, 352), (352, 360, 361, 353), (353, 361, 362, 354), (354, 362, 363, 355), (355, 363, 364, 356), (356, 364, 365, 357), (357, 365, 366, 358), (358, 366, 367, 359), (123, 124, 368, 360), (360, 368, 369, 361), (361, 369, 370, 362), (362, 370, 371, 363), (363, 371, 372, 364), (364, 372, 373, 365), (365, 373, 374, 366), (366, 374, 375, 367), (124, 125, 376, 368), (368, 376, 377, 369), (369, 377, 378, 370), (370, 378, 379, 371), (371, 379, 380, 372), (372, 380, 381, 373), (373, 381, 382, 374), (374, 382, 383, 375), (125, 126, 384, 376), (376, 384, 385, 377), (377, 385, 386, 378), (378, 386, 387, 379), (379, 387, 388, 380), (380, 388, 389, 381), (381, 389, 390, 382), (382, 390, 391, 383), (126, 127, 392, 384), (384, 392, 393, 385), (385, 393, 394, 386), (386, 394, 395, 387), (387, 395, 396, 388), (388, 396, 397, 389), (389, 397, 398, 390), (390, 398, 399, 391), (127, 10, 176, 392), (392, 176, 177, 393), (393, 177, 178, 394), (394, 178, 179, 395), (395, 179, 180, 396), (396, 180, 181, 397), (397, 181, 182, 398), (398, 182, 183, 399), (72, 407, 47, 2), (407, 415, 46, 47), (415, 423, 45, 46), (423, 431, 44, 45), (431, 439, 43, 44), (439, 447, 42, 43), (447, 455, 41, 42), (455, 463, 40, 41), (6, 103, 400, 79), (79, 400, 401, 78), (78, 401, 402, 77), (77, 402, 403, 76), (76, 403, 404, 75), (75, 404, 405, 74), (74, 405, 406, 73), (73, 406, 407, 72), (103, 102, 408, 400), (400, 408, 409, 401), (401, 409, 410, 402), (402, 410, 411, 403), (403, 411, 412, 404), (404, 412, 413, 405), (405, 413, 414, 406), (406, 414, 415, 407), (102, 101, 416, 408), (408, 416, 417, 409), (409, 417, 418, 410), (410, 418, 419, 411), (411, 419, 420, 412), (412, 420, 421, 413), (413, 421, 422, 414), (414, 422, 423, 415), (101, 100, 424, 416), (416, 424, 425, 417), (417, 425, 426, 418), (418, 426, 427, 419), (419, 427, 428, 420), (420, 428, 429, 421), (421, 429, 430, 422), (422, 430, 431, 423), (100, 99, 432, 424), (424, 432, 433, 425), (425, 433, 434, 426), (426, 434, 435, 427), (427, 435, 436, 428), (428, 436, 437, 429), (429, 437, 438, 430), (430, 438, 439, 431), (99, 98, 440, 432), (432, 440, 441, 433), (433, 441, 442, 434), (434, 442, 443, 435), (435, 443, 444, 436), (436, 444, 445, 437), (437, 445, 446, 438), (438, 446, 447, 439), (98, 97, 448, 440), (440, 448, 449, 441), (441, 449, 450, 442), (442, 450, 451, 443), (443, 451, 452, 444), (444, 452, 453, 445), (445, 453, 454, 446), (446, 454, 455, 447), (97, 96, 456, 448), (448, 456, 457, 449), (449, 457, 458, 450), (450, 458, 459, 451), (451, 459, 460, 452), (452, 460, 461, 453), (453, 461, 462, 454), (454, 462, 463, 455), (96, 11, 144, 456), (456, 144, 145, 457), (457, 145, 146, 458), (458, 146, 147, 459), (459, 147, 148, 460), (460, 148, 149, 461), (461, 149, 150, 462), (462, 150, 151, 463), (152, 471, 103, 6), (471, 479, 102, 103), (479, 487, 101, 102), (487, 495, 100, 101), (495, 503, 99, 100), (503, 511, 98, 99), (511, 519, 97, 98), (519, 527, 96, 97), (12, 191, 464, 159), (159, 464, 465, 158), (158, 465, 466, 157), (157, 466, 467, 156), (156, 467, 468, 155), (155, 468, 469, 154), (154, 469, 470, 153), (153, 470, 471, 152), (191, 190, 472, 464), (464, 472, 473, 465), (465, 473, 474, 466), (466, 474, 475, 467), (467, 475, 476, 468), (468, 476, 477, 469), (469, 477, 478, 470), (470, 478, 479, 471), (190, 189, 480, 472), (472, 480, 481, 473), (473, 481, 482, 474), (474, 482, 483, 475), (475, 483, 484, 476), (476, 484, 485, 477), (477, 485, 486, 478), (478, 486, 487, 479), (189, 188, 488, 480), (480, 488, 489, 481), (481, 489, 490, 482), (482, 490, 491, 483), (483, 491, 492, 484), (484, 492, 493, 485), (485, 493, 494, 486), (486, 494, 495, 487), (188, 187, 496, 488), (488, 496, 497, 489), (489, 497, 498, 490), (490, 498, 499, 491), (491, 499, 500, 492), (492, 500, 501, 493), (493, 501, 502, 494), (494, 502, 503, 495), (187, 186, 504, 496), (496, 504, 505, 497), (497, 505, 506, 498), (498, 506, 507, 499), (499, 507, 508, 500), (500, 508, 509, 501), (501, 509, 510, 502), (502, 510, 511, 503), (186, 185, 512, 504), (504, 512, 513, 505), (505, 513, 514, 506), (506, 514, 515, 507), (507, 515, 516, 508), (508, 516, 517, 509), (509, 517, 518, 510), (510, 518, 519, 511), (185, 184, 520, 512), (512, 520, 521, 513), (513, 521, 522, 514), (514, 522, 523, 515), (515, 523, 524, 516), (516, 524, 525, 517), (517, 525, 526, 518), (518, 526, 527, 519), (184, 15, 136, 520), (520, 136, 137, 521), (521, 137, 138, 522), (522, 138, 139, 523), (523, 139, 140, 524), (524, 140, 141, 525), (525, 141, 142, 526), (526, 142, 143, 527), (95, 535, 111, 8), (535, 543, 110, 111), (543, 551, 109, 110), (551, 559, 108, 109), (559, 567, 107, 108), (567, 575, 106, 107), (575, 583, 105, 106), (583, 591, 104, 105), (14, 199, 528, 88), (88, 528, 529, 89), (89, 529, 530, 90), (90, 530, 531, 91), (91, 531, 532, 92), (92, 532, 533, 93), (93, 533, 534, 94), (94, 534, 535, 95), (199, 198, 536, 528), (528, 536, 537, 529), (529, 537, 538, 530), (530, 538, 539, 531), (531, 539, 540, 532), (532, 540, 541, 533), (533, 541, 542, 534), (534, 542, 543, 535), (198, 197, 544, 536), (536, 544, 545, 537), (537, 545, 546, 538), (538, 546, 547, 539), (539, 547, 548, 540), (540, 548, 549, 541), (541, 549, 550, 542), (542, 550, 551, 543), (197, 196, 552, 544), (544, 552, 553, 545), (545, 553, 554, 546), (546, 554, 555, 547), (547, 555, 556, 548), (548, 556, 557, 549), (549, 557, 558, 550), (550, 558, 559, 551), (196, 195, 560, 552), (552, 560, 561, 553), (553, 561, 562, 554), (554, 562, 563, 555), (555, 563, 564, 556), (556, 564, 565, 557), (557, 565, 566, 558), (558, 566, 567, 559), (195, 194, 568, 560), (560, 568, 569, 561), (561, 569, 570, 562), (562, 570, 571, 563), (563, 571, 572, 564), (564, 572, 573, 565), (565, 573, 574, 566), (566, 574, 575, 567), (194, 193, 576, 568), (568, 576, 577, 569), (569, 577, 578, 570), (570, 578, 579, 571), (571, 579, 580, 572), (572, 580, 581, 573), (573, 581, 582, 574), (574, 582, 583, 575), (193, 192, 584, 576), (576, 584, 585, 577), (577, 585, 586, 578), (578, 586, 587, 579), (579, 587, 588, 580), (580, 588, 589, 581), (581, 589, 590, 582), (582, 590, 591, 583), (192, 13, 80, 584), (584, 80, 81, 585), (585, 81, 82, 586), (586, 82, 83, 587), (587, 83, 84, 588), (588, 84, 85, 589), (589, 85, 86, 590), (590, 86, 87, 591), (143, 599, 135, 11), (599, 607, 134, 135), (607, 615, 133, 134), (615, 623, 132, 133), (623, 631, 131, 132), (631, 639, 130, 131), (639, 647, 129, 130), (647, 655, 128, 129), (15, 207, 592, 136), (136, 592, 593, 137), (137, 593, 594, 138), (138, 594, 595, 139), (139, 595, 596, 140), (140, 596, 597, 141), (141, 597, 598, 142), (142, 598, 599, 143), (207, 206, 600, 592), (592, 600, 601, 593), (593, 601, 602, 594), (594, 602, 603, 595), (595, 603, 604, 596), (596, 604, 605, 597), (597, 605, 606, 598), (598, 606, 607, 599), (206, 205, 608, 600), (600, 608, 609, 601), (601, 609, 610, 602), (602, 610, 611, 603), (603, 611, 612, 604), (604, 612, 613, 605), (605, 613, 614, 606), (606, 614, 615, 607), (205, 204, 616, 608), (608, 616, 617, 609), (609, 617, 618, 610), (610, 618, 619, 611), (611, 619, 620, 612), (612, 620, 621, 613), (613, 621, 622, 614), (614, 622, 623, 615), (204, 203, 624, 616), (616, 624, 625, 617), (617, 625, 626, 618), (618, 626, 627, 619), (619, 627, 628, 620), (620, 628, 629, 621), (621, 629, 630, 622), (622, 630, 631, 623), (203, 202, 632, 624), (624, 632, 633, 625), (625, 633, 634, 626), (626, 634, 635, 627), (627, 635, 636, 628), (628, 636, 637, 629), (629, 637, 638, 630), (630, 638, 639, 631), (202, 201, 640, 632), (632, 640, 641, 633), (633, 641, 642, 634), (634, 642, 643, 635), (635, 643, 644, 636), (636, 644, 645, 637), (637, 645, 646, 638), (638, 646, 647, 639), (201, 200, 648, 640), (640, 648, 649, 641), (641, 649, 650, 642), (642, 650, 651, 643), (643, 651, 652, 644), (644, 652, 653, 645), (645, 653, 654, 646), (646, 654, 655, 647), (200, 14, 88, 648), (648, 88, 89, 649), (649, 89, 90, 650), (650, 90, 91, 651), (651, 91, 92, 652), (652, 92, 93, 653), (653, 93, 94, 654), (654, 94, 95, 655), (151, 663, 119, 9), (663, 671, 118, 119), (671, 679, 117, 118), (679, 687, 116, 117), (687, 695, 115, 116), (695, 703, 114, 115), (703, 711, 113, 114), (711, 719, 112, 113), (11, 135, 656, 144), (144, 656, 657, 145), (145, 657, 658, 146), (146, 658, 659, 147), (147, 659, 660, 148), (148, 660, 661, 149), (149, 661, 662, 150), (150, 662, 663, 151), (135, 134, 664, 656), (656, 664, 665, 657), (657, 665, 666, 658), (658, 666, 667, 659), (659, 667, 668, 660), (660, 668, 669, 661), (661, 669, 670, 662), (662, 670, 671, 663), (134, 133, 672, 664), (664, 672, 673, 665), (665, 673, 674, 666), (666, 674, 675, 667), (667, 675, 676, 668), (668, 676, 677, 669), (669, 677, 678, 670), (670, 678, 679, 671), (133, 132, 680, 672), (672, 680, 681, 673), (673, 681, 682, 674), (674, 682, 683, 675), (675, 683, 684, 676), (676, 684, 685, 677), (677, 685, 686, 678), (678, 686, 687, 679), (132, 131, 688, 680), (680, 688, 689, 681), (681, 689, 690, 682), (682, 690, 691, 683), (683, 691, 692, 684), (684, 692, 693, 685), (685, 693, 694, 686), (686, 694, 695, 687), (131, 130, 696, 688), (688, 696, 697, 689), (689, 697, 698, 690), (690, 698, 699, 691), (691, 699, 700, 692), (692, 700, 701, 693), (693, 701, 702, 694), (694, 702, 703, 695), (130, 129, 704, 696), (696, 704, 705, 697), (697, 705, 706, 698), (698, 706, 707, 699), (699, 707, 708, 700), (700, 708, 709, 701), (701, 709, 710, 702), (702, 710, 711, 703), (129, 128, 712, 704), (704, 712, 713, 705), (705, 713, 714, 706), (706, 714, 715, 707), (707, 715, 716, 708), (708, 716, 717, 709), (709, 717, 718, 710), (710, 718, 719, 711), (128, 8, 64, 712), (712, 64, 65, 713), (713, 65, 66, 714), (714, 66, 67, 715), (715, 67, 68, 716), (716, 68, 69, 717), (717, 69, 70, 718), (718, 70, 71, 719), (71, 727, 63, 5), (727, 735, 62, 63), (735, 743, 61, 62), (743, 751, 60, 61), (751, 759, 59, 60), (759, 767, 58, 59), (767, 775, 57, 58), (775, 783, 56, 57), (8, 111, 720, 64), (64, 720, 721, 65), (65, 721, 722, 66), (66, 722, 723, 67), (67, 723, 724, 68), (68, 724, 725, 69), (69, 725, 726, 70), (70, 726, 727, 71), (111, 110, 728, 720), (720, 728, 729, 721), (721, 729, 730, 722), (722, 730, 731, 723), (723, 731, 732, 724), (724, 732, 733, 725), (725, 733, 734, 726), (726, 734, 735, 727), (110, 109, 736, 728), (728, 736, 737, 729), (729, 737, 738, 730), (730, 738, 739, 731), (731, 739, 740, 732), (732, 740, 741, 733), (733, 741, 742, 734), (734, 742, 743, 735), (109, 108, 744, 736), (736, 744, 745, 737), (737, 745, 746, 738), (738, 746, 747, 739), (739, 747, 748, 740), (740, 748, 749, 741), (741, 749, 750, 742), (742, 750, 751, 743), (108, 107, 752, 744), (744, 752, 753, 745), (745, 753, 754, 746), (746, 754, 755, 747), (747, 755, 756, 748), (748, 756, 757, 749), (749, 757, 758, 750), (750, 758, 759, 751), (107, 106, 760, 752), (752, 760, 761, 753), (753, 761, 762, 754), (754, 762, 763, 755), (755, 763, 764, 756), (756, 764, 765, 757), (757, 765, 766, 758), (758, 766, 767, 759), (106, 105, 768, 760), (760, 768, 769, 761), (761, 769, 770, 762), (762, 770, 771, 763), (763, 771, 772, 764), (764, 772, 773, 765), (765, 773, 774, 766), (766, 774, 775, 767), (105, 104, 776, 768), (768, 776, 777, 769), (769, 777, 778, 770), (770, 778, 779, 771), (771, 779, 780, 772), (772, 780, 781, 773), (773, 781, 782, 774), (774, 782, 783, 775), (104, 7, 32, 776), (776, 32, 33, 777), (777, 33, 34, 778), (778, 34, 35, 779), (779, 35, 36, 780), (780, 36, 37, 781), (781, 37, 38, 782), (782, 38, 39, 783)])
_uv = me_plane_001.uv_layers.new(name='UVMap')
_uv.uv.foreach_set('vector', [0.9444, 0.9444, 1.0, 0.9444, 1.0, 1.0, 0.9444, 1.0, 0.4722, 0.9444, 0.5, 0.9444, 0.5, 1.0, 0.4722, 1.0, 0.4722, 0.4722, 0.5, 0.4722, 0.5, 0.5, 0.4722, 0.5, 0.9444, 0.4722, 1.0, 0.4722, 1.0, 0.5, 0.9444, 0.5, 0.2222, 0.4722, 0.25, 0.4722, 0.25, 0.5, 0.2222, 0.5, 0.2222, 0.9444, 0.25, 0.9444, 0.25, 1.0, 0.2222, 1.0, 0.2222, 0.2222, 0.25, 0.2222, 0.25, 0.25, 0.2222, 0.25, 0.9444, 0.2222, 1.0, 0.2222, 1.0, 0.25, 0.9444, 0.25, 0.4722, 0.2222, 0.5, 0.2222, 0.5, 0.25, 0.4722, 0.25, 0.25, 0.2222, 0.2778, 0.2222, 0.2778, 0.25, 0.25, 0.25, 0.2778, 0.2222, 0.3056, 0.2222, 0.3056, 0.25, 0.2778, 0.25, 0.3056, 0.2222, 0.3333, 0.2222, 0.3333, 0.25, 0.3056, 0.25, 0.3333, 0.2222, 0.3611, 0.2222, 0.3611, 0.25, 0.3333, 0.25, 0.3611, 0.2222, 0.3889, 0.2222, 0.3889, 0.25, 0.3611, 0.25, 0.3889, 0.2222, 0.4167, 0.2222, 0.4167, 0.25, 0.3889, 0.25, 0.4167, 0.2222, 0.4444, 0.2222, 0.4444, 0.25, 0.4167, 0.25, 0.4444, 0.2222, 0.4722, 0.2222, 0.4722, 0.25, 0.4444, 0.25, 0.25, 0.0, 0.2778, 0.0, 0.2778, 0.02778, 0.25, 0.02778, 0.25, 0.02778, 0.2778, 0.02778, 0.2778, 0.05556, 0.25, 0.05556, 0.25, 0.05556, 0.2778, 0.05556, 0.2778, 0.08333, 0.25, 0.08333, 0.25, 0.08333, 0.2778, 0.08333, 0.2778, 0.1111, 0.25, 0.1111, 0.25, 0.1111, 0.2778, 0.1111, 0.2778, 0.1389, 0.25, 0.1389, 0.25, 0.1389, 0.2778, 0.1389, 0.2778, 0.1667, 0.25, 0.1667, 0.25, 0.1667, 0.2778, 0.1667, 0.2778, 0.1944, 0.25, 0.1944, 0.25, 0.1944, 0.2778, 0.1944, 0.2778, 0.2222, 0.25, 0.2222, 0.2778, 0.0, 0.3056, 0.0, 0.3056, 0.02778, 0.2778, 0.02778, 0.2778, 0.02778, 0.3056, 0.02778, 0.3056, 0.05556, 0.2778, 0.05556, 0.2778, 0.05556, 0.3056, 0.05556, 0.3056, 0.08333, 0.2778, 0.08333, 0.2778, 0.08333, 0.3056, 0.08333, 0.3056, 0.1111, 0.2778, 0.1111, 0.2778, 0.1111, 0.3056, 0.1111, 0.3056, 0.1389, 0.2778, 0.1389, 0.2778, 0.1389, 0.3056, 0.1389, 0.3056, 0.1667, 0.2778, 0.1667, 0.2778, 0.1667, 0.3056, 0.1667, 0.3056, 0.1944, 0.2778, 0.1944, 0.2778, 0.1944, 0.3056, 0.1944, 0.3056, 0.2222, 0.2778, 0.2222, 0.3056, 0.0, 0.3333, 0.0, 0.3333, 0.02778, 0.3056, 0.02778, 0.3056, 0.02778, 0.3333, 0.02778, 0.3333, 0.05556, 0.3056, 0.05556, 0.3056, 0.05556, 0.3333, 0.05556, 0.3333, 0.08333, 0.3056, 0.08333, 0.3056, 0.08333, 0.3333, 0.08333, 0.3333, 0.1111, 0.3056, 0.1111, 0.3056, 0.1111, 0.3333, 0.1111, 0.3333, 0.1389, 0.3056, 0.1389, 0.3056, 0.1389, 0.3333, 0.1389, 0.3333, 0.1667, 0.3056, 0.1667, 0.3056, 0.1667, 0.3333, 0.1667, 0.3333, 0.1944, 0.3056, 0.1944, 0.3056, 0.1944, 0.3333, 0.1944, 0.3333, 0.2222, 0.3056, 0.2222, 0.3333, 0.0, 0.3611, 0.0, 0.3611, 0.02778, 0.3333, 0.02778, 0.3333, 0.02778, 0.3611, 0.02778, 0.3611, 0.05556, 0.3333, 0.05556, 0.3333, 0.05556, 0.3611, 0.05556, 0.3611, 0.08333, 0.3333, 0.08333, 0.3333, 0.08333, 0.3611, 0.08333, 0.3611, 0.1111, 0.3333, 0.1111, 0.3333, 0.1111, 0.3611, 0.1111, 0.3611, 0.1389, 0.3333, 0.1389, 0.3333, 0.1389, 0.3611, 0.1389, 0.3611, 0.1667, 0.3333, 0.1667, 0.3333, 0.1667, 0.3611, 0.1667, 0.3611, 0.1944, 0.3333, 0.1944, 0.3333, 0.1944, 0.3611, 0.1944, 0.3611, 0.2222, 0.3333, 0.2222, 0.3611, 0.0, 0.3889, 0.0, 0.3889, 0.02778, 0.3611, 0.02778, 0.3611, 0.02778, 0.3889, 0.02778, 0.3889, 0.05556, 0.3611, 0.05556, 0.3611, 0.05556, 0.3889, 0.05556, 0.3889, 0.08333, 0.3611, 0.08333, 0.3611, 0.08333, 0.3889, 0.08333, 0.3889, 0.1111, 0.3611, 0.1111, 0.3611, 0.1111, 0.3889, 0.1111, 0.3889, 0.1389, 0.3611, 0.1389, 0.3611, 0.1389, 0.3889, 0.1389, 0.3889, 0.1667, 0.3611, 0.1667, 0.3611, 0.1667, 0.3889, 0.1667, 0.3889, 0.1944, 0.3611, 0.1944, 0.3611, 0.1944, 0.3889, 0.1944, 0.3889, 0.2222, 0.3611, 0.2222, 0.3889, 0.0, 0.4167, 0.0, 0.4167, 0.02778, 0.3889, 0.02778, 0.3889, 0.02778, 0.4167, 0.02778, 0.4167, 0.05556, 0.3889, 0.05556, 0.3889, 0.05556, 0.4167, 0.05556, 0.4167, 0.08333, 0.3889, 0.08333, 0.3889, 0.08333, 0.4167, 0.08333, 0.4167, 0.1111, 0.3889, 0.1111, 0.3889, 0.1111, 0.4167, 0.1111, 0.4167, 0.1389, 0.3889, 0.1389, 0.3889, 0.1389, 0.4167, 0.1389, 0.4167, 0.1667, 0.3889, 0.1667, 0.3889, 0.1667, 0.4167, 0.1667, 0.4167, 0.1944, 0.3889, 0.1944, 0.3889, 0.1944, 0.4167, 0.1944, 0.4167, 0.2222, 0.3889, 0.2222, 0.4167, 0.0, 0.4444, 0.0, 0.4444, 0.02778, 0.4167, 0.02778, 0.4167, 0.02778, 0.4444, 0.02778, 0.4444, 0.05556, 0.4167, 0.05556, 0.4167, 0.05556, 0.4444, 0.05556, 0.4444, 0.08333, 0.4167, 0.08333, 0.4167, 0.08333, 0.4444, 0.08333, 0.4444, 0.1111, 0.4167, 0.1111, 0.4167, 0.1111, 0.4444, 0.1111, 0.4444, 0.1389, 0.4167, 0.1389, 0.4167, 0.1389, 0.4444, 0.1389, 0.4444, 0.1667, 0.4167, 0.1667, 0.4167, 0.1667, 0.4444, 0.1667, 0.4444, 0.1944, 0.4167, 0.1944, 0.4167, 0.1944, 0.4444, 0.1944, 0.4444, 0.2222, 0.4167, 0.2222, 0.4444, 0.0, 0.4722, 0.0, 0.4722, 0.02778, 0.4444, 0.02778, 0.4444, 0.02778, 0.4722, 0.02778, 0.4722, 0.05556, 0.4444, 0.05556, 0.4444, 0.05556, 0.4722, 0.05556, 0.4722, 0.08333, 0.4444, 0.08333, 0.4444, 0.08333, 0.4722, 0.08333, 0.4722, 0.1111, 0.4444, 0.1111, 0.4444, 0.1111, 0.4722, 0.1111, 0.4722, 0.1389, 0.4444, 0.1389, 0.4444, 0.1389, 0.4722, 0.1389, 0.4722, 0.1667, 0.4444, 0.1667, 0.4444, 0.1667, 0.4722, 0.1667, 0.4722, 0.1944, 0.4444, 0.1944, 0.4444, 0.1944, 0.4722, 0.1944, 0.4722, 0.2222, 0.4444, 0.2222, 0.4722, 0.0, 0.5, 0.0, 0.5, 0.02778, 0.4722, 0.02778, 0.4722, 0.02778, 0.5, 0.02778, 0.5, 0.05556, 0.4722, 0.05556, 0.4722, 0.05556, 0.5, 0.05556, 0.5, 0.08333, 0.4722, 0.08333, 0.4722, 0.08333, 0.5, 0.08333, 0.5, 0.1111, 0.4722, 0.1111, 0.4722, 0.1111, 0.5, 0.1111, 0.5, 0.1389, 0.4722, 0.1389, 0.4722, 0.1389, 0.5, 0.1389, 0.5, 0.1667, 0.4722, 0.1667, 0.4722, 0.1667, 0.5, 0.1667, 0.5, 0.1944, 0.4722, 0.1944, 0.4722, 0.1944, 0.5, 0.1944, 0.5, 0.2222, 0.4722, 0.2222, 0.5, 0.2222, 0.5556, 0.2222, 0.5556, 0.25, 0.5, 0.25, 0.5556, 0.2222, 0.6111, 0.2222, 0.6111, 0.25, 0.5556, 0.25, 0.6111, 0.2222, 0.6667, 0.2222, 0.6667, 0.25, 0.6111, 0.25, 0.6667, 0.2222, 0.7222, 0.2222, 0.7222, 0.25, 0.6667, 0.25, 0.7222, 0.2222, 0.7778, 0.2222, 0.7778, 0.25, 0.7222, 0.25, 0.7778, 0.2222, 0.8333, 0.2222, 0.8333, 0.25, 0.7778, 0.25, 0.8333, 0.2222, 0.8889, 0.2222, 0.8889, 0.25, 0.8333, 0.25, 0.8889, 0.2222, 0.9444, 0.2222, 0.9444, 0.25, 0.8889, 0.25, 0.5, 0.0, 0.5556, 0.0, 0.5556, 0.02778, 0.5, 0.02778, 0.5, 0.02778, 0.5556, 0.02778, 0.5556, 0.05556, 0.5, 0.05556, 0.5, 0.05556, 0.5556, 0.05556, 0.5556, 0.08333, 0.5, 0.08333, 0.5, 0.08333, 0.5556, 0.08333, 0.5556, 0.1111, 0.5, 0.1111, 0.5, 0.1111, 0.5556, 0.1111, 0.5556, 0.1389, 0.5, 0.1389, 0.5, 0.1389, 0.5556, 0.1389, 0.5556, 0.1667, 0.5, 0.1667, 0.5, 0.1667, 0.5556, 0.1667, 0.5556, 0.1944, 0.5, 0.1944, 0.5, 0.1944, 0.5556, 0.1944, 0.5556, 0.2222, 0.5, 0.2222, 0.5556, 0.0, 0.6111, 0.0, 0.6111, 0.02778, 0.5556, 0.02778, 0.5556, 0.02778, 0.6111, 0.02778, 0.6111, 0.05556, 0.5556, 0.05556, 0.5556, 0.05556, 0.6111, 0.05556, 0.6111, 0.08333, 0.5556, 0.08333, 0.5556, 0.08333, 0.6111, 0.08333, 0.6111, 0.1111, 0.5556, 0.1111, 0.5556, 0.1111, 0.6111, 0.1111, 0.6111, 0.1389, 0.5556, 0.1389, 0.5556, 0.1389, 0.6111, 0.1389, 0.6111, 0.1667, 0.5556, 0.1667, 0.5556, 0.1667, 0.6111, 0.1667, 0.6111, 0.1944, 0.5556, 0.1944, 0.5556, 0.1944, 0.6111, 0.1944, 0.6111, 0.2222, 0.5556, 0.2222, 0.6111, 0.0, 0.6667, 0.0, 0.6667, 0.02778, 0.6111, 0.02778, 0.6111, 0.02778, 0.6667, 0.02778, 0.6667, 0.05556, 0.6111, 0.05556, 0.6111, 0.05556, 0.6667, 0.05556, 0.6667, 0.08333, 0.6111, 0.08333, 0.6111, 0.08333, 0.6667, 0.08333, 0.6667, 0.1111, 0.6111, 0.1111, 0.6111, 0.1111, 0.6667, 0.1111, 0.6667, 0.1389, 0.6111, 0.1389, 0.6111, 0.1389, 0.6667, 0.1389, 0.6667, 0.1667, 0.6111, 0.1667, 0.6111, 0.1667, 0.6667, 0.1667, 0.6667, 0.1944, 0.6111, 0.1944, 0.6111, 0.1944, 0.6667, 0.1944, 0.6667, 0.2222, 0.6111, 0.2222, 0.6667, 0.0, 0.7222, 0.0, 0.7222, 0.02778, 0.6667, 0.02778, 0.6667, 0.02778, 0.7222, 0.02778, 0.7222, 0.05556, 0.6667, 0.05556, 0.6667, 0.05556, 0.7222, 0.05556, 0.7222, 0.08333, 0.6667, 0.08333, 0.6667, 0.08333, 0.7222, 0.08333, 0.7222, 0.1111, 0.6667, 0.1111, 0.6667, 0.1111, 0.7222, 0.1111, 0.7222, 0.1389, 0.6667, 0.1389, 0.6667, 0.1389, 0.7222, 0.1389, 0.7222, 0.1667, 0.6667, 0.1667, 0.6667, 0.1667, 0.7222, 0.1667, 0.7222, 0.1944, 0.6667, 0.1944, 0.6667, 0.1944, 0.7222, 0.1944, 0.7222, 0.2222, 0.6667, 0.2222, 0.7222, 0.0, 0.7778, 0.0, 0.7778, 0.02778, 0.7222, 0.02778, 0.7222, 0.02778, 0.7778, 0.02778, 0.7778, 0.05556, 0.7222, 0.05556, 0.7222, 0.05556, 0.7778, 0.05556, 0.7778, 0.08333, 0.7222, 0.08333, 0.7222, 0.08333, 0.7778, 0.08333, 0.7778, 0.1111, 0.7222, 0.1111, 0.7222, 0.1111, 0.7778, 0.1111, 0.7778, 0.1389, 0.7222, 0.1389, 0.7222, 0.1389, 0.7778, 0.1389, 0.7778, 0.1667, 0.7222, 0.1667, 0.7222, 0.1667, 0.7778, 0.1667, 0.7778, 0.1944, 0.7222, 0.1944, 0.7222, 0.1944, 0.7778, 0.1944, 0.7778, 0.2222, 0.7222, 0.2222, 0.7778, 0.0, 0.8333, 0.0, 0.8333, 0.02778, 0.7778, 0.02778, 0.7778, 0.02778, 0.8333, 0.02778, 0.8333, 0.05556, 0.7778, 0.05556, 0.7778, 0.05556, 0.8333, 0.05556, 0.8333, 0.08333, 0.7778, 0.08333, 0.7778, 0.08333, 0.8333, 0.08333, 0.8333, 0.1111, 0.7778, 0.1111, 0.7778, 0.1111, 0.8333, 0.1111, 0.8333, 0.1389, 0.7778, 0.1389, 0.7778, 0.1389, 0.8333, 0.1389, 0.8333, 0.1667, 0.7778, 0.1667, 0.7778, 0.1667, 0.8333, 0.1667, 0.8333, 0.1944, 0.7778, 0.1944, 0.7778, 0.1944, 0.8333, 0.1944, 0.8333, 0.2222, 0.7778, 0.2222, 0.8333, 0.0, 0.8889, 0.0, 0.8889, 0.02778, 0.8333, 0.02778, 0.8333, 0.02778, 0.8889, 0.02778, 0.8889, 0.05556, 0.8333, 0.05556, 0.8333, 0.05556, 0.8889, 0.05556, 0.8889, 0.08333, 0.8333, 0.08333, 0.8333, 0.08333, 0.8889, 0.08333, 0.8889, 0.1111, 0.8333, 0.1111, 0.8333, 0.1111, 0.8889, 0.1111, 0.8889, 0.1389, 0.8333, 0.1389, 0.8333, 0.1389, 0.8889, 0.1389, 0.8889, 0.1667, 0.8333, 0.1667, 0.8333, 0.1667, 0.8889, 0.1667, 0.8889, 0.1944, 0.8333, 0.1944, 0.8333, 0.1944, 0.8889, 0.1944, 0.8889, 0.2222, 0.8333, 0.2222, 0.8889, 0.0, 0.9444, 0.0, 0.9444, 0.02778, 0.8889, 0.02778, 0.8889, 0.02778, 0.9444, 0.02778, 0.9444, 0.05556, 0.8889, 0.05556, 0.8889, 0.05556, 0.9444, 0.05556, 0.9444, 0.08333, 0.8889, 0.08333, 0.8889, 0.08333, 0.9444, 0.08333, 0.9444, 0.1111, 0.8889, 0.1111, 0.8889, 0.1111, 0.9444, 0.1111, 0.9444, 0.1389, 0.8889, 0.1389, 0.8889, 0.1389, 0.9444, 0.1389, 0.9444, 0.1667, 0.8889, 0.1667, 0.8889, 0.1667, 0.9444, 0.1667, 0.9444, 0.1944, 0.8889, 0.1944, 0.8889, 0.1944, 0.9444, 0.1944, 0.9444, 0.2222, 0.8889, 0.2222, 0.9444, 0.0, 1.0, 0.0, 1.0, 0.02778, 0.9444, 0.02778, 0.9444, 0.02778, 1.0, 0.02778, 1.0, 0.05556, 0.9444, 0.05556, 0.9444, 0.05556, 1.0, 0.05556, 1.0, 0.08333, 0.9444, 0.08333, 0.9444, 0.08333, 1.0, 0.08333, 1.0, 0.1111, 0.9444, 0.1111, 0.9444, 0.1111, 1.0, 0.1111, 1.0, 0.1389, 0.9444, 0.1389, 0.9444, 0.1389, 1.0, 0.1389, 1.0, 0.1667, 0.9444, 0.1667, 0.9444, 0.1667, 1.0, 0.1667, 1.0, 0.1944, 0.9444, 0.1944, 0.9444, 0.1944, 1.0, 0.1944, 1.0, 0.2222, 0.9444, 0.2222, 0.0, 0.2222, 0.02778, 0.2222, 0.02778, 0.25, 0.0, 0.25, 0.02778, 0.2222, 0.05556, 0.2222, 0.05556, 0.25, 0.02778, 0.25, 0.05556, 0.2222, 0.08333, 0.2222, 0.08333, 0.25, 0.05556, 0.25, 0.08333, 0.2222, 0.1111, 0.2222, 0.1111, 0.25, 0.08333, 0.25, 0.1111, 0.2222, 0.1389, 0.2222, 0.1389, 0.25, 0.1111, 0.25, 0.1389, 0.2222, 0.1667, 0.2222, 0.1667, 0.25, 0.1389, 0.25, 0.1667, 0.2222, 0.1944, 0.2222, 0.1944, 0.25, 0.1667, 0.25, 0.1944, 0.2222, 0.2222, 0.2222, 0.2222, 0.25, 0.1944, 0.25, 0.0, 0.0, 0.02778, 0.0, 0.02778, 0.02778, 0.0, 0.02778, 0.0, 0.02778, 0.02778, 0.02778, 0.02778, 0.05556, 0.0, 0.05556, 0.0, 0.05556, 0.02778, 0.05556, 0.02778, 0.08333, 0.0, 0.08333, 0.0, 0.08333, 0.02778, 0.08333, 0.02778, 0.1111, 0.0, 0.1111, 0.0, 0.1111, 0.02778, 0.1111, 0.02778, 0.1389, 0.0, 0.1389, 0.0, 0.1389, 0.02778, 0.1389, 0.02778, 0.1667, 0.0, 0.1667, 0.0, 0.1667, 0.02778, 0.1667, 0.02778, 0.1944, 0.0, 0.1944, 0.0, 0.1944, 0.02778, 0.1944, 0.02778, 0.2222, 0.0, 0.2222, 0.02778, 0.0, 0.05556, 0.0, 0.05556, 0.02778, 0.02778, 0.02778, 0.02778, 0.02778, 0.05556, 0.02778, 0.05556, 0.05556, 0.02778, 0.05556, 0.02778, 0.05556, 0.05556, 0.05556, 0.05556, 0.08333, 0.02778, 0.08333, 0.02778, 0.08333, 0.05556, 0.08333, 0.05556, 0.1111, 0.02778, 0.1111, 0.02778, 0.1111, 0.05556, 0.1111, 0.05556, 0.1389, 0.02778, 0.1389, 0.02778, 0.1389, 0.05556, 0.1389, 0.05556, 0.1667, 0.02778, 0.1667, 0.02778, 0.1667, 0.05556, 0.1667, 0.05556, 0.1944, 0.02778, 0.1944, 0.02778, 0.1944, 0.05556, 0.1944, 0.05556, 0.2222, 0.02778, 0.2222, 0.05556, 0.0, 0.08333, 0.0, 0.08333, 0.02778, 0.05556, 0.02778, 0.05556, 0.02778, 0.08333, 0.02778, 0.08333, 0.05556, 0.05556, 0.05556, 0.05556, 0.05556, 0.08333, 0.05556, 0.08333, 0.08333, 0.05556, 0.08333, 0.05556, 0.08333, 0.08333, 0.08333, 0.08333, 0.1111, 0.05556, 0.1111, 0.05556, 0.1111, 0.08333, 0.1111, 0.08333, 0.1389, 0.05556, 0.1389, 0.05556, 0.1389, 0.08333, 0.1389, 0.08333, 0.1667, 0.05556, 0.1667, 0.05556, 0.1667, 0.08333, 0.1667, 0.08333, 0.1944, 0.05556, 0.1944, 0.05556, 0.1944, 0.08333, 0.1944, 0.08333, 0.2222, 0.05556, 0.2222, 0.08333, 0.0, 0.1111, 0.0, 0.1111, 0.02778, 0.08333, 0.02778, 0.08333, 0.02778, 0.1111, 0.02778, 0.1111, 0.05556, 0.08333, 0.05556, 0.08333, 0.05556, 0.1111, 0.05556, 0.1111, 0.08333, 0.08333, 0.08333, 0.08333, 0.08333, 0.1111, 0.08333, 0.1111, 0.1111, 0.08333, 0.1111, 0.08333, 0.1111, 0.1111, 0.1111, 0.1111, 0.1389, 0.08333, 0.1389, 0.08333, 0.1389, 0.1111, 0.1389, 0.1111, 0.1667, 0.08333, 0.1667, 0.08333, 0.1667, 0.1111, 0.1667, 0.1111, 0.1944, 0.08333, 0.1944, 0.08333, 0.1944, 0.1111, 0.1944, 0.1111, 0.2222, 0.08333, 0.2222, 0.1111, 0.0, 0.1389, 0.0, 0.1389, 0.02778, 0.1111, 0.02778, 0.1111, 0.02778, 0.1389, 0.02778, 0.1389, 0.05556, 0.1111, 0.05556, 0.1111, 0.05556, 0.1389, 0.05556, 0.1389, 0.08333, 0.1111, 0.08333, 0.1111, 0.08333, 0.1389, 0.08333, 0.1389, 0.1111, 0.1111, 0.1111, 0.1111, 0.1111, 0.1389, 0.1111, 0.1389, 0.1389, 0.1111, 0.1389, 0.1111, 0.1389, 0.1389, 0.1389, 0.1389, 0.1667, 0.1111, 0.1667, 0.1111, 0.1667, 0.1389, 0.1667, 0.1389, 0.1944, 0.1111, 0.1944, 0.1111, 0.1944, 0.1389, 0.1944, 0.1389, 0.2222, 0.1111, 0.2222, 0.1389, 0.0, 0.1667, 0.0, 0.1667, 0.02778, 0.1389, 0.02778, 0.1389, 0.02778, 0.1667, 0.02778, 0.1667, 0.05556, 0.1389, 0.05556, 0.1389, 0.05556, 0.1667, 0.05556, 0.1667, 0.08333, 0.1389, 0.08333, 0.1389, 0.08333, 0.1667, 0.08333, 0.1667, 0.1111, 0.1389, 0.1111, 0.1389, 0.1111, 0.1667, 0.1111, 0.1667, 0.1389, 0.1389, 0.1389, 0.1389, 0.1389, 0.1667, 0.1389, 0.1667, 0.1667, 0.1389, 0.1667, 0.1389, 0.1667, 0.1667, 0.1667, 0.1667, 0.1944, 0.1389, 0.1944, 0.1389, 0.1944, 0.1667, 0.1944, 0.1667, 0.2222, 0.1389, 0.2222, 0.1667, 0.0, 0.1944, 0.0, 0.1944, 0.02778, 0.1667, 0.02778, 0.1667, 0.02778, 0.1944, 0.02778, 0.1944, 0.05556, 0.1667, 0.05556, 0.1667, 0.05556, 0.1944, 0.05556, 0.1944, 0.08333, 0.1667, 0.08333, 0.1667, 0.08333, 0.1944, 0.08333, 0.1944, 0.1111, 0.1667, 0.1111, 0.1667, 0.1111, 0.1944, 0.1111, 0.1944, 0.1389, 0.1667, 0.1389, 0.1667, 0.1389, 0.1944, 0.1389, 0.1944, 0.1667, 0.1667, 0.1667, 0.1667, 0.1667, 0.1944, 0.1667, 0.1944, 0.1944, 0.1667, 0.1944, 0.1667, 0.1944, 0.1944, 0.1944, 0.1944, 0.2222, 0.1667, 0.2222, 0.1944, 0.0, 0.2222, 0.0, 0.2222, 0.02778, 0.1944, 0.02778, 0.1944, 0.02778, 0.2222, 0.02778, 0.2222, 0.05556, 0.1944, 0.05556, 0.1944, 0.05556, 0.2222, 0.05556, 0.2222, 0.08333, 0.1944, 0.08333, 0.1944, 0.08333, 0.2222, 0.08333, 0.2222, 0.1111, 0.1944, 0.1111, 0.1944, 0.1111, 0.2222, 0.1111, 0.2222, 0.1389, 0.1944, 0.1389, 0.1944, 0.1389, 0.2222, 0.1389, 0.2222, 0.1667, 0.1944, 0.1667, 0.1944, 0.1667, 0.2222, 0.1667, 0.2222, 0.1944, 0.1944, 0.1944, 0.1944, 0.1944, 0.2222, 0.1944, 0.2222, 0.2222, 0.1944, 0.2222, 0.2222, 0.0, 0.25, 0.0, 0.25, 0.02778, 0.2222, 0.02778, 0.2222, 0.02778, 0.25, 0.02778, 0.25, 0.05556, 0.2222, 0.05556, 0.2222, 0.05556, 0.25, 0.05556, 0.25, 0.08333, 0.2222, 0.08333, 0.2222, 0.08333, 0.25, 0.08333, 0.25, 0.1111, 0.2222, 0.1111, 0.2222, 0.1111, 0.25, 0.1111, 0.25, 0.1389, 0.2222, 0.1389, 0.2222, 0.1389, 0.25, 0.1389, 0.25, 0.1667, 0.2222, 0.1667, 0.2222, 0.1667, 0.25, 0.1667, 0.25, 0.1944, 0.2222, 0.1944, 0.2222, 0.1944, 0.25, 0.1944, 0.25, 0.2222, 0.2222, 0.2222, 0.0, 0.9444, 0.02778, 0.9444, 0.02778, 1.0, 0.0, 1.0, 0.02778, 0.9444, 0.05556, 0.9444, 0.05556, 1.0, 0.02778, 1.0, 0.05556, 0.9444, 0.08333, 0.9444, 0.08333, 1.0, 0.05556, 1.0, 0.08333, 0.9444, 0.1111, 0.9444, 0.1111, 1.0, 0.08333, 1.0, 0.1111, 0.9444, 0.1389, 0.9444, 0.1389, 1.0, 0.1111, 1.0, 0.1389, 0.9444, 0.1667, 0.9444, 0.1667, 1.0, 0.1389, 1.0, 0.1667, 0.9444, 0.1944, 0.9444, 0.1944, 1.0, 0.1667, 1.0, 0.1944, 0.9444, 0.2222, 0.9444, 0.2222, 1.0, 0.1944, 1.0, 0.0, 0.5, 0.02778, 0.5, 0.02778, 0.5556, 0.0, 0.5556, 0.0, 0.5556, 0.02778, 0.5556, 0.02778, 0.6111, 0.0, 0.6111, 0.0, 0.6111, 0.02778, 0.6111, 0.02778, 0.6667, 0.0, 0.6667, 0.0, 0.6667, 0.02778, 0.6667, 0.02778, 0.7222, 0.0, 0.7222, 0.0, 0.7222, 0.02778, 0.7222, 0.02778, 0.7778, 0.0, 0.7778, 0.0, 0.7778, 0.02778, 0.7778, 0.02778, 0.8333, 0.0, 0.8333, 0.0, 0.8333, 0.02778, 0.8333, 0.02778, 0.8889, 0.0, 0.8889, 0.0, 0.8889, 0.02778, 0.8889, 0.02778, 0.9444, 0.0, 0.9444, 0.02778, 0.5, 0.05556, 0.5, 0.05556, 0.5556, 0.02778, 0.5556, 0.02778, 0.5556, 0.05556, 0.5556, 0.05556, 0.6111, 0.02778, 0.6111, 0.02778, 0.6111, 0.05556, 0.6111, 0.05556, 0.6667, 0.02778, 0.6667, 0.02778, 0.6667, 0.05556, 0.6667, 0.05556, 0.7222, 0.02778, 0.7222, 0.02778, 0.7222, 0.05556, 0.7222, 0.05556, 0.7778, 0.02778, 0.7778, 0.02778, 0.7778, 0.05556, 0.7778, 0.05556, 0.8333, 0.02778, 0.8333, 0.02778, 0.8333, 0.05556, 0.8333, 0.05556, 0.8889, 0.02778, 0.8889, 0.02778, 0.8889, 0.05556, 0.8889, 0.05556, 0.9444, 0.02778, 0.9444, 0.05556, 0.5, 0.08333, 0.5, 0.08333, 0.5556, 0.05556, 0.5556, 0.05556, 0.5556, 0.08333, 0.5556, 0.08333, 0.6111, 0.05556, 0.6111, 0.05556, 0.6111, 0.08333, 0.6111, 0.08333, 0.6667, 0.05556, 0.6667, 0.05556, 0.6667, 0.08333, 0.6667, 0.08333, 0.7222, 0.05556, 0.7222, 0.05556, 0.7222, 0.08333, 0.7222, 0.08333, 0.7778, 0.05556, 0.7778, 0.05556, 0.7778, 0.08333, 0.7778, 0.08333, 0.8333, 0.05556, 0.8333, 0.05556, 0.8333, 0.08333, 0.8333, 0.08333, 0.8889, 0.05556, 0.8889, 0.05556, 0.8889, 0.08333, 0.8889, 0.08333, 0.9444, 0.05556, 0.9444, 0.08333, 0.5, 0.1111, 0.5, 0.1111, 0.5556, 0.08333, 0.5556, 0.08333, 0.5556, 0.1111, 0.5556, 0.1111, 0.6111, 0.08333, 0.6111, 0.08333, 0.6111, 0.1111, 0.6111, 0.1111, 0.6667, 0.08333, 0.6667, 0.08333, 0.6667, 0.1111, 0.6667, 0.1111, 0.7222, 0.08333, 0.7222, 0.08333, 0.7222, 0.1111, 0.7222, 0.1111, 0.7778, 0.08333, 0.7778, 0.08333, 0.7778, 0.1111, 0.7778, 0.1111, 0.8333, 0.08333, 0.8333, 0.08333, 0.8333, 0.1111, 0.8333, 0.1111, 0.8889, 0.08333, 0.8889, 0.08333, 0.8889, 0.1111, 0.8889, 0.1111, 0.9444, 0.08333, 0.9444, 0.1111, 0.5, 0.1389, 0.5, 0.1389, 0.5556, 0.1111, 0.5556, 0.1111, 0.5556, 0.1389, 0.5556, 0.1389, 0.6111, 0.1111, 0.6111, 0.1111, 0.6111, 0.1389, 0.6111, 0.1389, 0.6667, 0.1111, 0.6667, 0.1111, 0.6667, 0.1389, 0.6667, 0.1389, 0.7222, 0.1111, 0.7222, 0.1111, 0.7222, 0.1389, 0.7222, 0.1389, 0.7778, 0.1111, 0.7778, 0.1111, 0.7778, 0.1389, 0.7778, 0.1389, 0.8333, 0.1111, 0.8333, 0.1111, 0.8333, 0.1389, 0.8333, 0.1389, 0.8889, 0.1111, 0.8889, 0.1111, 0.8889, 0.1389, 0.8889, 0.1389, 0.9444, 0.1111, 0.9444, 0.1389, 0.5, 0.1667, 0.5, 0.1667, 0.5556, 0.1389, 0.5556, 0.1389, 0.5556, 0.1667, 0.5556, 0.1667, 0.6111, 0.1389, 0.6111, 0.1389, 0.6111, 0.1667, 0.6111, 0.1667, 0.6667, 0.1389, 0.6667, 0.1389, 0.6667, 0.1667, 0.6667, 0.1667, 0.7222, 0.1389, 0.7222, 0.1389, 0.7222, 0.1667, 0.7222, 0.1667, 0.7778, 0.1389, 0.7778, 0.1389, 0.7778, 0.1667, 0.7778, 0.1667, 0.8333, 0.1389, 0.8333, 0.1389, 0.8333, 0.1667, 0.8333, 0.1667, 0.8889, 0.1389, 0.8889, 0.1389, 0.8889, 0.1667, 0.8889, 0.1667, 0.9444, 0.1389, 0.9444, 0.1667, 0.5, 0.1944, 0.5, 0.1944, 0.5556, 0.1667, 0.5556, 0.1667, 0.5556, 0.1944, 0.5556, 0.1944, 0.6111, 0.1667, 0.6111, 0.1667, 0.6111, 0.1944, 0.6111, 0.1944, 0.6667, 0.1667, 0.6667, 0.1667, 0.6667, 0.1944, 0.6667, 0.1944, 0.7222, 0.1667, 0.7222, 0.1667, 0.7222, 0.1944, 0.7222, 0.1944, 0.7778, 0.1667, 0.7778, 0.1667, 0.7778, 0.1944, 0.7778, 0.1944, 0.8333, 0.1667, 0.8333, 0.1667, 0.8333, 0.1944, 0.8333, 0.1944, 0.8889, 0.1667, 0.8889, 0.1667, 0.8889, 0.1944, 0.8889, 0.1944, 0.9444, 0.1667, 0.9444, 0.1944, 0.5, 0.2222, 0.5, 0.2222, 0.5556, 0.1944, 0.5556, 0.1944, 0.5556, 0.2222, 0.5556, 0.2222, 0.6111, 0.1944, 0.6111, 0.1944, 0.6111, 0.2222, 0.6111, 0.2222, 0.6667, 0.1944, 0.6667, 0.1944, 0.6667, 0.2222, 0.6667, 0.2222, 0.7222, 0.1944, 0.7222, 0.1944, 0.7222, 0.2222, 0.7222, 0.2222, 0.7778, 0.1944, 0.7778, 0.1944, 0.7778, 0.2222, 0.7778, 0.2222, 0.8333, 0.1944, 0.8333, 0.1944, 0.8333, 0.2222, 0.8333, 0.2222, 0.8889, 0.1944, 0.8889, 0.1944, 0.8889, 0.2222, 0.8889, 0.2222, 0.9444, 0.1944, 0.9444, 0.2222, 0.5, 0.25, 0.5, 0.25, 0.5556, 0.2222, 0.5556, 0.2222, 0.5556, 0.25, 0.5556, 0.25, 0.6111, 0.2222, 0.6111, 0.2222, 0.6111, 0.25, 0.6111, 0.25, 0.6667, 0.2222, 0.6667, 0.2222, 0.6667, 0.25, 0.6667, 0.25, 0.7222, 0.2222, 0.7222, 0.2222, 0.7222, 0.25, 0.7222, 0.25, 0.7778, 0.2222, 0.7778, 0.2222, 0.7778, 0.25, 0.7778, 0.25, 0.8333, 0.2222, 0.8333, 0.2222, 0.8333, 0.25, 0.8333, 0.25, 0.8889, 0.2222, 0.8889, 0.2222, 0.8889, 0.25, 0.8889, 0.25, 0.9444, 0.2222, 0.9444, 0.0, 0.4722, 0.02778, 0.4722, 0.02778, 0.5, 0.0, 0.5, 0.02778, 0.4722, 0.05556, 0.4722, 0.05556, 0.5, 0.02778, 0.5, 0.05556, 0.4722, 0.08333, 0.4722, 0.08333, 0.5, 0.05556, 0.5, 0.08333, 0.4722, 0.1111, 0.4722, 0.1111, 0.5, 0.08333, 0.5, 0.1111, 0.4722, 0.1389, 0.4722, 0.1389, 0.5, 0.1111, 0.5, 0.1389, 0.4722, 0.1667, 0.4722, 0.1667, 0.5, 0.1389, 0.5, 0.1667, 0.4722, 0.1944, 0.4722, 0.1944, 0.5, 0.1667, 0.5, 0.1944, 0.4722, 0.2222, 0.4722, 0.2222, 0.5, 0.1944, 0.5, 0.0, 0.25, 0.02778, 0.25, 0.02778, 0.2778, 0.0, 0.2778, 0.0, 0.2778, 0.02778, 0.2778, 0.02778, 0.3056, 0.0, 0.3056, 0.0, 0.3056, 0.02778, 0.3056, 0.02778, 0.3333, 0.0, 0.3333, 0.0, 0.3333, 0.02778, 0.3333, 0.02778, 0.3611, 0.0, 0.3611, 0.0, 0.3611, 0.02778, 0.3611, 0.02778, 0.3889, 0.0, 0.3889, 0.0, 0.3889, 0.02778, 0.3889, 0.02778, 0.4167, 0.0, 0.4167, 0.0, 0.4167, 0.02778, 0.4167, 0.02778, 0.4444, 0.0, 0.4444, 0.0, 0.4444, 0.02778, 0.4444, 0.02778, 0.4722, 0.0, 0.4722, 0.02778, 0.25, 0.05556, 0.25, 0.05556, 0.2778, 0.02778, 0.2778, 0.02778, 0.2778, 0.05556, 0.2778, 0.05556, 0.3056, 0.02778, 0.3056, 0.02778, 0.3056, 0.05556, 0.3056, 0.05556, 0.3333, 0.02778, 0.3333, 0.02778, 0.3333, 0.05556, 0.3333, 0.05556, 0.3611, 0.02778, 0.3611, 0.02778, 0.3611, 0.05556, 0.3611, 0.05556, 0.3889, 0.02778, 0.3889, 0.02778, 0.3889, 0.05556, 0.3889, 0.05556, 0.4167, 0.02778, 0.4167, 0.02778, 0.4167, 0.05556, 0.4167, 0.05556, 0.4444, 0.02778, 0.4444, 0.02778, 0.4444, 0.05556, 0.4444, 0.05556, 0.4722, 0.02778, 0.4722, 0.05556, 0.25, 0.08333, 0.25, 0.08333, 0.2778, 0.05556, 0.2778, 0.05556, 0.2778, 0.08333, 0.2778, 0.08333, 0.3056, 0.05556, 0.3056, 0.05556, 0.3056, 0.08333, 0.3056, 0.08333, 0.3333, 0.05556, 0.3333, 0.05556, 0.3333, 0.08333, 0.3333, 0.08333, 0.3611, 0.05556, 0.3611, 0.05556, 0.3611, 0.08333, 0.3611, 0.08333, 0.3889, 0.05556, 0.3889, 0.05556, 0.3889, 0.08333, 0.3889, 0.08333, 0.4167, 0.05556, 0.4167, 0.05556, 0.4167, 0.08333, 0.4167, 0.08333, 0.4444, 0.05556, 0.4444, 0.05556, 0.4444, 0.08333, 0.4444, 0.08333, 0.4722, 0.05556, 0.4722, 0.08333, 0.25, 0.1111, 0.25, 0.1111, 0.2778, 0.08333, 0.2778, 0.08333, 0.2778, 0.1111, 0.2778, 0.1111, 0.3056, 0.08333, 0.3056, 0.08333, 0.3056, 0.1111, 0.3056, 0.1111, 0.3333, 0.08333, 0.3333, 0.08333, 0.3333, 0.1111, 0.3333, 0.1111, 0.3611, 0.08333, 0.3611, 0.08333, 0.3611, 0.1111, 0.3611, 0.1111, 0.3889, 0.08333, 0.3889, 0.08333, 0.3889, 0.1111, 0.3889, 0.1111, 0.4167, 0.08333, 0.4167, 0.08333, 0.4167, 0.1111, 0.4167, 0.1111, 0.4444, 0.08333, 0.4444, 0.08333, 0.4444, 0.1111, 0.4444, 0.1111, 0.4722, 0.08333, 0.4722, 0.1111, 0.25, 0.1389, 0.25, 0.1389, 0.2778, 0.1111, 0.2778, 0.1111, 0.2778, 0.1389, 0.2778, 0.1389, 0.3056, 0.1111, 0.3056, 0.1111, 0.3056, 0.1389, 0.3056, 0.1389, 0.3333, 0.1111, 0.3333, 0.1111, 0.3333, 0.1389, 0.3333, 0.1389, 0.3611, 0.1111, 0.3611, 0.1111, 0.3611, 0.1389, 0.3611, 0.1389, 0.3889, 0.1111, 0.3889, 0.1111, 0.3889, 0.1389, 0.3889, 0.1389, 0.4167, 0.1111, 0.4167, 0.1111, 0.4167, 0.1389, 0.4167, 0.1389, 0.4444, 0.1111, 0.4444, 0.1111, 0.4444, 0.1389, 0.4444, 0.1389, 0.4722, 0.1111, 0.4722, 0.1389, 0.25, 0.1667, 0.25, 0.1667, 0.2778, 0.1389, 0.2778, 0.1389, 0.2778, 0.1667, 0.2778, 0.1667, 0.3056, 0.1389, 0.3056, 0.1389, 0.3056, 0.1667, 0.3056, 0.1667, 0.3333, 0.1389, 0.3333, 0.1389, 0.3333, 0.1667, 0.3333, 0.1667, 0.3611, 0.1389, 0.3611, 0.1389, 0.3611, 0.1667, 0.3611, 0.1667, 0.3889, 0.1389, 0.3889, 0.1389, 0.3889, 0.1667, 0.3889, 0.1667, 0.4167, 0.1389, 0.4167, 0.1389, 0.4167, 0.1667, 0.4167, 0.1667, 0.4444, 0.1389, 0.4444, 0.1389, 0.4444, 0.1667, 0.4444, 0.1667, 0.4722, 0.1389, 0.4722, 0.1667, 0.25, 0.1944, 0.25, 0.1944, 0.2778, 0.1667, 0.2778, 0.1667, 0.2778, 0.1944, 0.2778, 0.1944, 0.3056, 0.1667, 0.3056, 0.1667, 0.3056, 0.1944, 0.3056, 0.1944, 0.3333, 0.1667, 0.3333, 0.1667, 0.3333, 0.1944, 0.3333, 0.1944, 0.3611, 0.1667, 0.3611, 0.1667, 0.3611, 0.1944, 0.3611, 0.1944, 0.3889, 0.1667, 0.3889, 0.1667, 0.3889, 0.1944, 0.3889, 0.1944, 0.4167, 0.1667, 0.4167, 0.1667, 0.4167, 0.1944, 0.4167, 0.1944, 0.4444, 0.1667, 0.4444, 0.1667, 0.4444, 0.1944, 0.4444, 0.1944, 0.4722, 0.1667, 0.4722, 0.1944, 0.25, 0.2222, 0.25, 0.2222, 0.2778, 0.1944, 0.2778, 0.1944, 0.2778, 0.2222, 0.2778, 0.2222, 0.3056, 0.1944, 0.3056, 0.1944, 0.3056, 0.2222, 0.3056, 0.2222, 0.3333, 0.1944, 0.3333, 0.1944, 0.3333, 0.2222, 0.3333, 0.2222, 0.3611, 0.1944, 0.3611, 0.1944, 0.3611, 0.2222, 0.3611, 0.2222, 0.3889, 0.1944, 0.3889, 0.1944, 0.3889, 0.2222, 0.3889, 0.2222, 0.4167, 0.1944, 0.4167, 0.1944, 0.4167, 0.2222, 0.4167, 0.2222, 0.4444, 0.1944, 0.4444, 0.1944, 0.4444, 0.2222, 0.4444, 0.2222, 0.4722, 0.1944, 0.4722, 0.2222, 0.25, 0.25, 0.25, 0.25, 0.2778, 0.2222, 0.2778, 0.2222, 0.2778, 0.25, 0.2778, 0.25, 0.3056, 0.2222, 0.3056, 0.2222, 0.3056, 0.25, 0.3056, 0.25, 0.3333, 0.2222, 0.3333, 0.2222, 0.3333, 0.25, 0.3333, 0.25, 0.3611, 0.2222, 0.3611, 0.2222, 0.3611, 0.25, 0.3611, 0.25, 0.3889, 0.2222, 0.3889, 0.2222, 0.3889, 0.25, 0.3889, 0.25, 0.4167, 0.2222, 0.4167, 0.2222, 0.4167, 0.25, 0.4167, 0.25, 0.4444, 0.2222, 0.4444, 0.2222, 0.4444, 0.25, 0.4444, 0.25, 0.4722, 0.2222, 0.4722, 0.5, 0.4722, 0.5556, 0.4722, 0.5556, 0.5, 0.5, 0.5, 0.5556, 0.4722, 0.6111, 0.4722, 0.6111, 0.5, 0.5556, 0.5, 0.6111, 0.4722, 0.6667, 0.4722, 0.6667, 0.5, 0.6111, 0.5, 0.6667, 0.4722, 0.7222, 0.4722, 0.7222, 0.5, 0.6667, 0.5, 0.7222, 0.4722, 0.7778, 0.4722, 0.7778, 0.5, 0.7222, 0.5, 0.7778, 0.4722, 0.8333, 0.4722, 0.8333, 0.5, 0.7778, 0.5, 0.8333, 0.4722, 0.8889, 0.4722, 0.8889, 0.5, 0.8333, 0.5, 0.8889, 0.4722, 0.9444, 0.4722, 0.9444, 0.5, 0.8889, 0.5, 0.5, 0.25, 0.5556, 0.25, 0.5556, 0.2778, 0.5, 0.2778, 0.5, 0.2778, 0.5556, 0.2778, 0.5556, 0.3056, 0.5, 0.3056, 0.5, 0.3056, 0.5556, 0.3056, 0.5556, 0.3333, 0.5, 0.3333, 0.5, 0.3333, 0.5556, 0.3333, 0.5556, 0.3611, 0.5, 0.3611, 0.5, 0.3611, 0.5556, 0.3611, 0.5556, 0.3889, 0.5, 0.3889, 0.5, 0.3889, 0.5556, 0.3889, 0.5556, 0.4167, 0.5, 0.4167, 0.5, 0.4167, 0.5556, 0.4167, 0.5556, 0.4444, 0.5, 0.4444, 0.5, 0.4444, 0.5556, 0.4444, 0.5556, 0.4722, 0.5, 0.4722, 0.5556, 0.25, 0.6111, 0.25, 0.6111, 0.2778, 0.5556, 0.2778, 0.5556, 0.2778, 0.6111, 0.2778, 0.6111, 0.3056, 0.5556, 0.3056, 0.5556, 0.3056, 0.6111, 0.3056, 0.6111, 0.3333, 0.5556, 0.3333, 0.5556, 0.3333, 0.6111, 0.3333, 0.6111, 0.3611, 0.5556, 0.3611, 0.5556, 0.3611, 0.6111, 0.3611, 0.6111, 0.3889, 0.5556, 0.3889, 0.5556, 0.3889, 0.6111, 0.3889, 0.6111, 0.4167, 0.5556, 0.4167, 0.5556, 0.4167, 0.6111, 0.4167, 0.6111, 0.4444, 0.5556, 0.4444, 0.5556, 0.4444, 0.6111, 0.4444, 0.6111, 0.4722, 0.5556, 0.4722, 0.6111, 0.25, 0.6667, 0.25, 0.6667, 0.2778, 0.6111, 0.2778, 0.6111, 0.2778, 0.6667, 0.2778, 0.6667, 0.3056, 0.6111, 0.3056, 0.6111, 0.3056, 0.6667, 0.3056, 0.6667, 0.3333, 0.6111, 0.3333, 0.6111, 0.3333, 0.6667, 0.3333, 0.6667, 0.3611, 0.6111, 0.3611, 0.6111, 0.3611, 0.6667, 0.3611, 0.6667, 0.3889, 0.6111, 0.3889, 0.6111, 0.3889, 0.6667, 0.3889, 0.6667, 0.4167, 0.6111, 0.4167, 0.6111, 0.4167, 0.6667, 0.4167, 0.6667, 0.4444, 0.6111, 0.4444, 0.6111, 0.4444, 0.6667, 0.4444, 0.6667, 0.4722, 0.6111, 0.4722, 0.6667, 0.25, 0.7222, 0.25, 0.7222, 0.2778, 0.6667, 0.2778, 0.6667, 0.2778, 0.7222, 0.2778, 0.7222, 0.3056, 0.6667, 0.3056, 0.6667, 0.3056, 0.7222, 0.3056, 0.7222, 0.3333, 0.6667, 0.3333, 0.6667, 0.3333, 0.7222, 0.3333, 0.7222, 0.3611, 0.6667, 0.3611, 0.6667, 0.3611, 0.7222, 0.3611, 0.7222, 0.3889, 0.6667, 0.3889, 0.6667, 0.3889, 0.7222, 0.3889, 0.7222, 0.4167, 0.6667, 0.4167, 0.6667, 0.4167, 0.7222, 0.4167, 0.7222, 0.4444, 0.6667, 0.4444, 0.6667, 0.4444, 0.7222, 0.4444, 0.7222, 0.4722, 0.6667, 0.4722, 0.7222, 0.25, 0.7778, 0.25, 0.7778, 0.2778, 0.7222, 0.2778, 0.7222, 0.2778, 0.7778, 0.2778, 0.7778, 0.3056, 0.7222, 0.3056, 0.7222, 0.3056, 0.7778, 0.3056, 0.7778, 0.3333, 0.7222, 0.3333, 0.7222, 0.3333, 0.7778, 0.3333, 0.7778, 0.3611, 0.7222, 0.3611, 0.7222, 0.3611, 0.7778, 0.3611, 0.7778, 0.3889, 0.7222, 0.3889, 0.7222, 0.3889, 0.7778, 0.3889, 0.7778, 0.4167, 0.7222, 0.4167, 0.7222, 0.4167, 0.7778, 0.4167, 0.7778, 0.4444, 0.7222, 0.4444, 0.7222, 0.4444, 0.7778, 0.4444, 0.7778, 0.4722, 0.7222, 0.4722, 0.7778, 0.25, 0.8333, 0.25, 0.8333, 0.2778, 0.7778, 0.2778, 0.7778, 0.2778, 0.8333, 0.2778, 0.8333, 0.3056, 0.7778, 0.3056, 0.7778, 0.3056, 0.8333, 0.3056, 0.8333, 0.3333, 0.7778, 0.3333, 0.7778, 0.3333, 0.8333, 0.3333, 0.8333, 0.3611, 0.7778, 0.3611, 0.7778, 0.3611, 0.8333, 0.3611, 0.8333, 0.3889, 0.7778, 0.3889, 0.7778, 0.3889, 0.8333, 0.3889, 0.8333, 0.4167, 0.7778, 0.4167, 0.7778, 0.4167, 0.8333, 0.4167, 0.8333, 0.4444, 0.7778, 0.4444, 0.7778, 0.4444, 0.8333, 0.4444, 0.8333, 0.4722, 0.7778, 0.4722, 0.8333, 0.25, 0.8889, 0.25, 0.8889, 0.2778, 0.8333, 0.2778, 0.8333, 0.2778, 0.8889, 0.2778, 0.8889, 0.3056, 0.8333, 0.3056, 0.8333, 0.3056, 0.8889, 0.3056, 0.8889, 0.3333, 0.8333, 0.3333, 0.8333, 0.3333, 0.8889, 0.3333, 0.8889, 0.3611, 0.8333, 0.3611, 0.8333, 0.3611, 0.8889, 0.3611, 0.8889, 0.3889, 0.8333, 0.3889, 0.8333, 0.3889, 0.8889, 0.3889, 0.8889, 0.4167, 0.8333, 0.4167, 0.8333, 0.4167, 0.8889, 0.4167, 0.8889, 0.4444, 0.8333, 0.4444, 0.8333, 0.4444, 0.8889, 0.4444, 0.8889, 0.4722, 0.8333, 0.4722, 0.8889, 0.25, 0.9444, 0.25, 0.9444, 0.2778, 0.8889, 0.2778, 0.8889, 0.2778, 0.9444, 0.2778, 0.9444, 0.3056, 0.8889, 0.3056, 0.8889, 0.3056, 0.9444, 0.3056, 0.9444, 0.3333, 0.8889, 0.3333, 0.8889, 0.3333, 0.9444, 0.3333, 0.9444, 0.3611, 0.8889, 0.3611, 0.8889, 0.3611, 0.9444, 0.3611, 0.9444, 0.3889, 0.8889, 0.3889, 0.8889, 0.3889, 0.9444, 0.3889, 0.9444, 0.4167, 0.8889, 0.4167, 0.8889, 0.4167, 0.9444, 0.4167, 0.9444, 0.4444, 0.8889, 0.4444, 0.8889, 0.4444, 0.9444, 0.4444, 0.9444, 0.4722, 0.8889, 0.4722, 0.9444, 0.25, 1.0, 0.25, 1.0, 0.2778, 0.9444, 0.2778, 0.9444, 0.2778, 1.0, 0.2778, 1.0, 0.3056, 0.9444, 0.3056, 0.9444, 0.3056, 1.0, 0.3056, 1.0, 0.3333, 0.9444, 0.3333, 0.9444, 0.3333, 1.0, 0.3333, 1.0, 0.3611, 0.9444, 0.3611, 0.9444, 0.3611, 1.0, 0.3611, 1.0, 0.3889, 0.9444, 0.3889, 0.9444, 0.3889, 1.0, 0.3889, 1.0, 0.4167, 0.9444, 0.4167, 0.9444, 0.4167, 1.0, 0.4167, 1.0, 0.4444, 0.9444, 0.4444, 0.9444, 0.4444, 1.0, 0.4444, 1.0, 0.4722, 0.9444, 0.4722, 0.25, 0.4722, 0.2778, 0.4722, 0.2778, 0.5, 0.25, 0.5, 0.2778, 0.4722, 0.3056, 0.4722, 0.3056, 0.5, 0.2778, 0.5, 0.3056, 0.4722, 0.3333, 0.4722, 0.3333, 0.5, 0.3056, 0.5, 0.3333, 0.4722, 0.3611, 0.4722, 0.3611, 0.5, 0.3333, 0.5, 0.3611, 0.4722, 0.3889, 0.4722, 0.3889, 0.5, 0.3611, 0.5, 0.3889, 0.4722, 0.4167, 0.4722, 0.4167, 0.5, 0.3889, 0.5, 0.4167, 0.4722, 0.4444, 0.4722, 0.4444, 0.5, 0.4167, 0.5, 0.4444, 0.4722, 0.4722, 0.4722, 0.4722, 0.5, 0.4444, 0.5, 0.25, 0.25, 0.2778, 0.25, 0.2778, 0.2778, 0.25, 0.2778, 0.25, 0.2778, 0.2778, 0.2778, 0.2778, 0.3056, 0.25, 0.3056, 0.25, 0.3056, 0.2778, 0.3056, 0.2778, 0.3333, 0.25, 0.3333, 0.25, 0.3333, 0.2778, 0.3333, 0.2778, 0.3611, 0.25, 0.3611, 0.25, 0.3611, 0.2778, 0.3611, 0.2778, 0.3889, 0.25, 0.3889, 0.25, 0.3889, 0.2778, 0.3889, 0.2778, 0.4167, 0.25, 0.4167, 0.25, 0.4167, 0.2778, 0.4167, 0.2778, 0.4444, 0.25, 0.4444, 0.25, 0.4444, 0.2778, 0.4444, 0.2778, 0.4722, 0.25, 0.4722, 0.2778, 0.25, 0.3056, 0.25, 0.3056, 0.2778, 0.2778, 0.2778, 0.2778, 0.2778, 0.3056, 0.2778, 0.3056, 0.3056, 0.2778, 0.3056, 0.2778, 0.3056, 0.3056, 0.3056, 0.3056, 0.3333, 0.2778, 0.3333, 0.2778, 0.3333, 0.3056, 0.3333, 0.3056, 0.3611, 0.2778, 0.3611, 0.2778, 0.3611, 0.3056, 0.3611, 0.3056, 0.3889, 0.2778, 0.3889, 0.2778, 0.3889, 0.3056, 0.3889, 0.3056, 0.4167, 0.2778, 0.4167, 0.2778, 0.4167, 0.3056, 0.4167, 0.3056, 0.4444, 0.2778, 0.4444, 0.2778, 0.4444, 0.3056, 0.4444, 0.3056, 0.4722, 0.2778, 0.4722, 0.3056, 0.25, 0.3333, 0.25, 0.3333, 0.2778, 0.3056, 0.2778, 0.3056, 0.2778, 0.3333, 0.2778, 0.3333, 0.3056, 0.3056, 0.3056, 0.3056, 0.3056, 0.3333, 0.3056, 0.3333, 0.3333, 0.3056, 0.3333, 0.3056, 0.3333, 0.3333, 0.3333, 0.3333, 0.3611, 0.3056, 0.3611, 0.3056, 0.3611, 0.3333, 0.3611, 0.3333, 0.3889, 0.3056, 0.3889, 0.3056, 0.3889, 0.3333, 0.3889, 0.3333, 0.4167, 0.3056, 0.4167, 0.3056, 0.4167, 0.3333, 0.4167, 0.3333, 0.4444, 0.3056, 0.4444, 0.3056, 0.4444, 0.3333, 0.4444, 0.3333, 0.4722, 0.3056, 0.4722, 0.3333, 0.25, 0.3611, 0.25, 0.3611, 0.2778, 0.3333, 0.2778, 0.3333, 0.2778, 0.3611, 0.2778, 0.3611, 0.3056, 0.3333, 0.3056, 0.3333, 0.3056, 0.3611, 0.3056, 0.3611, 0.3333, 0.3333, 0.3333, 0.3333, 0.3333, 0.3611, 0.3333, 0.3611, 0.3611, 0.3333, 0.3611, 0.3333, 0.3611, 0.3611, 0.3611, 0.3611, 0.3889, 0.3333, 0.3889, 0.3333, 0.3889, 0.3611, 0.3889, 0.3611, 0.4167, 0.3333, 0.4167, 0.3333, 0.4167, 0.3611, 0.4167, 0.3611, 0.4444, 0.3333, 0.4444, 0.3333, 0.4444, 0.3611, 0.4444, 0.3611, 0.4722, 0.3333, 0.4722, 0.3611, 0.25, 0.3889, 0.25, 0.3889, 0.2778, 0.3611, 0.2778, 0.3611, 0.2778, 0.3889, 0.2778, 0.3889, 0.3056, 0.3611, 0.3056, 0.3611, 0.3056, 0.3889, 0.3056, 0.3889, 0.3333, 0.3611, 0.3333, 0.3611, 0.3333, 0.3889, 0.3333, 0.3889, 0.3611, 0.3611, 0.3611, 0.3611, 0.3611, 0.3889, 0.3611, 0.3889, 0.3889, 0.3611, 0.3889, 0.3611, 0.3889, 0.3889, 0.3889, 0.3889, 0.4167, 0.3611, 0.4167, 0.3611, 0.4167, 0.3889, 0.4167, 0.3889, 0.4444, 0.3611, 0.4444, 0.3611, 0.4444, 0.3889, 0.4444, 0.3889, 0.4722, 0.3611, 0.4722, 0.3889, 0.25, 0.4167, 0.25, 0.4167, 0.2778, 0.3889, 0.2778, 0.3889, 0.2778, 0.4167, 0.2778, 0.4167, 0.3056, 0.3889, 0.3056, 0.3889, 0.3056, 0.4167, 0.3056, 0.4167, 0.3333, 0.3889, 0.3333, 0.3889, 0.3333, 0.4167, 0.3333, 0.4167, 0.3611, 0.3889, 0.3611, 0.3889, 0.3611, 0.4167, 0.3611, 0.4167, 0.3889, 0.3889, 0.3889, 0.3889, 0.3889, 0.4167, 0.3889, 0.4167, 0.4167, 0.3889, 0.4167, 0.3889, 0.4167, 0.4167, 0.4167, 0.4167, 0.4444, 0.3889, 0.4444, 0.3889, 0.4444, 0.4167, 0.4444, 0.4167, 0.4722, 0.3889, 0.4722, 0.4167, 0.25, 0.4444, 0.25, 0.4444, 0.2778, 0.4167, 0.2778, 0.4167, 0.2778, 0.4444, 0.2778, 0.4444, 0.3056, 0.4167, 0.3056, 0.4167, 0.3056, 0.4444, 0.3056, 0.4444, 0.3333, 0.4167, 0.3333, 0.4167, 0.3333, 0.4444, 0.3333, 0.4444, 0.3611, 0.4167, 0.3611, 0.4167, 0.3611, 0.4444, 0.3611, 0.4444, 0.3889, 0.4167, 0.3889, 0.4167, 0.3889, 0.4444, 0.3889, 0.4444, 0.4167, 0.4167, 0.4167, 0.4167, 0.4167, 0.4444, 0.4167, 0.4444, 0.4444, 0.4167, 0.4444, 0.4167, 0.4444, 0.4444, 0.4444, 0.4444, 0.4722, 0.4167, 0.4722, 0.4444, 0.25, 0.4722, 0.25, 0.4722, 0.2778, 0.4444, 0.2778, 0.4444, 0.2778, 0.4722, 0.2778, 0.4722, 0.3056, 0.4444, 0.3056, 0.4444, 0.3056, 0.4722, 0.3056, 0.4722, 0.3333, 0.4444, 0.3333, 0.4444, 0.3333, 0.4722, 0.3333, 0.4722, 0.3611, 0.4444, 0.3611, 0.4444, 0.3611, 0.4722, 0.3611, 0.4722, 0.3889, 0.4444, 0.3889, 0.4444, 0.3889, 0.4722, 0.3889, 0.4722, 0.4167, 0.4444, 0.4167, 0.4444, 0.4167, 0.4722, 0.4167, 0.4722, 0.4444, 0.4444, 0.4444, 0.4444, 0.4444, 0.4722, 0.4444, 0.4722, 0.4722, 0.4444, 0.4722, 0.4722, 0.25, 0.5, 0.25, 0.5, 0.2778, 0.4722, 0.2778, 0.4722, 0.2778, 0.5, 0.2778, 0.5, 0.3056, 0.4722, 0.3056, 0.4722, 0.3056, 0.5, 0.3056, 0.5, 0.3333, 0.4722, 0.3333, 0.4722, 0.3333, 0.5, 0.3333, 0.5, 0.3611, 0.4722, 0.3611, 0.4722, 0.3611, 0.5, 0.3611, 0.5, 0.3889, 0.4722, 0.3889, 0.4722, 0.3889, 0.5, 0.3889, 0.5, 0.4167, 0.4722, 0.4167, 0.4722, 0.4167, 0.5, 0.4167, 0.5, 0.4444, 0.4722, 0.4444, 0.4722, 0.4444, 0.5, 0.4444, 0.5, 0.4722, 0.4722, 0.4722, 0.25, 0.9444, 0.2778, 0.9444, 0.2778, 1.0, 0.25, 1.0, 0.2778, 0.9444, 0.3056, 0.9444, 0.3056, 1.0, 0.2778, 1.0, 0.3056, 0.9444, 0.3333, 0.9444, 0.3333, 1.0, 0.3056, 1.0, 0.3333, 0.9444, 0.3611, 0.9444, 0.3611, 1.0, 0.3333, 1.0, 0.3611, 0.9444, 0.3889, 0.9444, 0.3889, 1.0, 0.3611, 1.0, 0.3889, 0.9444, 0.4167, 0.9444, 0.4167, 1.0, 0.3889, 1.0, 0.4167, 0.9444, 0.4444, 0.9444, 0.4444, 1.0, 0.4167, 1.0, 0.4444, 0.9444, 0.4722, 0.9444, 0.4722, 1.0, 0.4444, 1.0, 0.25, 0.5, 0.2778, 0.5, 0.2778, 0.5556, 0.25, 0.5556, 0.25, 0.5556, 0.2778, 0.5556, 0.2778, 0.6111, 0.25, 0.6111, 0.25, 0.6111, 0.2778, 0.6111, 0.2778, 0.6667, 0.25, 0.6667, 0.25, 0.6667, 0.2778, 0.6667, 0.2778, 0.7222, 0.25, 0.7222, 0.25, 0.7222, 0.2778, 0.7222, 0.2778, 0.7778, 0.25, 0.7778, 0.25, 0.7778, 0.2778, 0.7778, 0.2778, 0.8333, 0.25, 0.8333, 0.25, 0.8333, 0.2778, 0.8333, 0.2778, 0.8889, 0.25, 0.8889, 0.25, 0.8889, 0.2778, 0.8889, 0.2778, 0.9444, 0.25, 0.9444, 0.2778, 0.5, 0.3056, 0.5, 0.3056, 0.5556, 0.2778, 0.5556, 0.2778, 0.5556, 0.3056, 0.5556, 0.3056, 0.6111, 0.2778, 0.6111, 0.2778, 0.6111, 0.3056, 0.6111, 0.3056, 0.6667, 0.2778, 0.6667, 0.2778, 0.6667, 0.3056, 0.6667, 0.3056, 0.7222, 0.2778, 0.7222, 0.2778, 0.7222, 0.3056, 0.7222, 0.3056, 0.7778, 0.2778, 0.7778, 0.2778, 0.7778, 0.3056, 0.7778, 0.3056, 0.8333, 0.2778, 0.8333, 0.2778, 0.8333, 0.3056, 0.8333, 0.3056, 0.8889, 0.2778, 0.8889, 0.2778, 0.8889, 0.3056, 0.8889, 0.3056, 0.9444, 0.2778, 0.9444, 0.3056, 0.5, 0.3333, 0.5, 0.3333, 0.5556, 0.3056, 0.5556, 0.3056, 0.5556, 0.3333, 0.5556, 0.3333, 0.6111, 0.3056, 0.6111, 0.3056, 0.6111, 0.3333, 0.6111, 0.3333, 0.6667, 0.3056, 0.6667, 0.3056, 0.6667, 0.3333, 0.6667, 0.3333, 0.7222, 0.3056, 0.7222, 0.3056, 0.7222, 0.3333, 0.7222, 0.3333, 0.7778, 0.3056, 0.7778, 0.3056, 0.7778, 0.3333, 0.7778, 0.3333, 0.8333, 0.3056, 0.8333, 0.3056, 0.8333, 0.3333, 0.8333, 0.3333, 0.8889, 0.3056, 0.8889, 0.3056, 0.8889, 0.3333, 0.8889, 0.3333, 0.9444, 0.3056, 0.9444, 0.3333, 0.5, 0.3611, 0.5, 0.3611, 0.5556, 0.3333, 0.5556, 0.3333, 0.5556, 0.3611, 0.5556, 0.3611, 0.6111, 0.3333, 0.6111, 0.3333, 0.6111, 0.3611, 0.6111, 0.3611, 0.6667, 0.3333, 0.6667, 0.3333, 0.6667, 0.3611, 0.6667, 0.3611, 0.7222, 0.3333, 0.7222, 0.3333, 0.7222, 0.3611, 0.7222, 0.3611, 0.7778, 0.3333, 0.7778, 0.3333, 0.7778, 0.3611, 0.7778, 0.3611, 0.8333, 0.3333, 0.8333, 0.3333, 0.8333, 0.3611, 0.8333, 0.3611, 0.8889, 0.3333, 0.8889, 0.3333, 0.8889, 0.3611, 0.8889, 0.3611, 0.9444, 0.3333, 0.9444, 0.3611, 0.5, 0.3889, 0.5, 0.3889, 0.5556, 0.3611, 0.5556, 0.3611, 0.5556, 0.3889, 0.5556, 0.3889, 0.6111, 0.3611, 0.6111, 0.3611, 0.6111, 0.3889, 0.6111, 0.3889, 0.6667, 0.3611, 0.6667, 0.3611, 0.6667, 0.3889, 0.6667, 0.3889, 0.7222, 0.3611, 0.7222, 0.3611, 0.7222, 0.3889, 0.7222, 0.3889, 0.7778, 0.3611, 0.7778, 0.3611, 0.7778, 0.3889, 0.7778, 0.3889, 0.8333, 0.3611, 0.8333, 0.3611, 0.8333, 0.3889, 0.8333, 0.3889, 0.8889, 0.3611, 0.8889, 0.3611, 0.8889, 0.3889, 0.8889, 0.3889, 0.9444, 0.3611, 0.9444, 0.3889, 0.5, 0.4167, 0.5, 0.4167, 0.5556, 0.3889, 0.5556, 0.3889, 0.5556, 0.4167, 0.5556, 0.4167, 0.6111, 0.3889, 0.6111, 0.3889, 0.6111, 0.4167, 0.6111, 0.4167, 0.6667, 0.3889, 0.6667, 0.3889, 0.6667, 0.4167, 0.6667, 0.4167, 0.7222, 0.3889, 0.7222, 0.3889, 0.7222, 0.4167, 0.7222, 0.4167, 0.7778, 0.3889, 0.7778, 0.3889, 0.7778, 0.4167, 0.7778, 0.4167, 0.8333, 0.3889, 0.8333, 0.3889, 0.8333, 0.4167, 0.8333, 0.4167, 0.8889, 0.3889, 0.8889, 0.3889, 0.8889, 0.4167, 0.8889, 0.4167, 0.9444, 0.3889, 0.9444, 0.4167, 0.5, 0.4444, 0.5, 0.4444, 0.5556, 0.4167, 0.5556, 0.4167, 0.5556, 0.4444, 0.5556, 0.4444, 0.6111, 0.4167, 0.6111, 0.4167, 0.6111, 0.4444, 0.6111, 0.4444, 0.6667, 0.4167, 0.6667, 0.4167, 0.6667, 0.4444, 0.6667, 0.4444, 0.7222, 0.4167, 0.7222, 0.4167, 0.7222, 0.4444, 0.7222, 0.4444, 0.7778, 0.4167, 0.7778, 0.4167, 0.7778, 0.4444, 0.7778, 0.4444, 0.8333, 0.4167, 0.8333, 0.4167, 0.8333, 0.4444, 0.8333, 0.4444, 0.8889, 0.4167, 0.8889, 0.4167, 0.8889, 0.4444, 0.8889, 0.4444, 0.9444, 0.4167, 0.9444, 0.4444, 0.5, 0.4722, 0.5, 0.4722, 0.5556, 0.4444, 0.5556, 0.4444, 0.5556, 0.4722, 0.5556, 0.4722, 0.6111, 0.4444, 0.6111, 0.4444, 0.6111, 0.4722, 0.6111, 0.4722, 0.6667, 0.4444, 0.6667, 0.4444, 0.6667, 0.4722, 0.6667, 0.4722, 0.7222, 0.4444, 0.7222, 0.4444, 0.7222, 0.4722, 0.7222, 0.4722, 0.7778, 0.4444, 0.7778, 0.4444, 0.7778, 0.4722, 0.7778, 0.4722, 0.8333, 0.4444, 0.8333, 0.4444, 0.8333, 0.4722, 0.8333, 0.4722, 0.8889, 0.4444, 0.8889, 0.4444, 0.8889, 0.4722, 0.8889, 0.4722, 0.9444, 0.4444, 0.9444, 0.4722, 0.5, 0.5, 0.5, 0.5, 0.5556, 0.4722, 0.5556, 0.4722, 0.5556, 0.5, 0.5556, 0.5, 0.6111, 0.4722, 0.6111, 0.4722, 0.6111, 0.5, 0.6111, 0.5, 0.6667, 0.4722, 0.6667, 0.4722, 0.6667, 0.5, 0.6667, 0.5, 0.7222, 0.4722, 0.7222, 0.4722, 0.7222, 0.5, 0.7222, 0.5, 0.7778, 0.4722, 0.7778, 0.4722, 0.7778, 0.5, 0.7778, 0.5, 0.8333, 0.4722, 0.8333, 0.4722, 0.8333, 0.5, 0.8333, 0.5, 0.8889, 0.4722, 0.8889, 0.4722, 0.8889, 0.5, 0.8889, 0.5, 0.9444, 0.4722, 0.9444, 0.5, 0.9444, 0.5556, 0.9444, 0.5556, 1.0, 0.5, 1.0, 0.5556, 0.9444, 0.6111, 0.9444, 0.6111, 1.0, 0.5556, 1.0, 0.6111, 0.9444, 0.6667, 0.9444, 0.6667, 1.0, 0.6111, 1.0, 0.6667, 0.9444, 0.7222, 0.9444, 0.7222, 1.0, 0.6667, 1.0, 0.7222, 0.9444, 0.7778, 0.9444, 0.7778, 1.0, 0.7222, 1.0, 0.7778, 0.9444, 0.8333, 0.9444, 0.8333, 1.0, 0.7778, 1.0, 0.8333, 0.9444, 0.8889, 0.9444, 0.8889, 1.0, 0.8333, 1.0, 0.8889, 0.9444, 0.9444, 0.9444, 0.9444, 1.0, 0.8889, 1.0, 0.5, 0.5, 0.5556, 0.5, 0.5556, 0.5556, 0.5, 0.5556, 0.5, 0.5556, 0.5556, 0.5556, 0.5556, 0.6111, 0.5, 0.6111, 0.5, 0.6111, 0.5556, 0.6111, 0.5556, 0.6667, 0.5, 0.6667, 0.5, 0.6667, 0.5556, 0.6667, 0.5556, 0.7222, 0.5, 0.7222, 0.5, 0.7222, 0.5556, 0.7222, 0.5556, 0.7778, 0.5, 0.7778, 0.5, 0.7778, 0.5556, 0.7778, 0.5556, 0.8333, 0.5, 0.8333, 0.5, 0.8333, 0.5556, 0.8333, 0.5556, 0.8889, 0.5, 0.8889, 0.5, 0.8889, 0.5556, 0.8889, 0.5556, 0.9444, 0.5, 0.9444, 0.5556, 0.5, 0.6111, 0.5, 0.6111, 0.5556, 0.5556, 0.5556, 0.5556, 0.5556, 0.6111, 0.5556, 0.6111, 0.6111, 0.5556, 0.6111, 0.5556, 0.6111, 0.6111, 0.6111, 0.6111, 0.6667, 0.5556, 0.6667, 0.5556, 0.6667, 0.6111, 0.6667, 0.6111, 0.7222, 0.5556, 0.7222, 0.5556, 0.7222, 0.6111, 0.7222, 0.6111, 0.7778, 0.5556, 0.7778, 0.5556, 0.7778, 0.6111, 0.7778, 0.6111, 0.8333, 0.5556, 0.8333, 0.5556, 0.8333, 0.6111, 0.8333, 0.6111, 0.8889, 0.5556, 0.8889, 0.5556, 0.8889, 0.6111, 0.8889, 0.6111, 0.9444, 0.5556, 0.9444, 0.6111, 0.5, 0.6667, 0.5, 0.6667, 0.5556, 0.6111, 0.5556, 0.6111, 0.5556, 0.6667, 0.5556, 0.6667, 0.6111, 0.6111, 0.6111, 0.6111, 0.6111, 0.6667, 0.6111, 0.6667, 0.6667, 0.6111, 0.6667, 0.6111, 0.6667, 0.6667, 0.6667, 0.6667, 0.7222, 0.6111, 0.7222, 0.6111, 0.7222, 0.6667, 0.7222, 0.6667, 0.7778, 0.6111, 0.7778, 0.6111, 0.7778, 0.6667, 0.7778, 0.6667, 0.8333, 0.6111, 0.8333, 0.6111, 0.8333, 0.6667, 0.8333, 0.6667, 0.8889, 0.6111, 0.8889, 0.6111, 0.8889, 0.6667, 0.8889, 0.6667, 0.9444, 0.6111, 0.9444, 0.6667, 0.5, 0.7222, 0.5, 0.7222, 0.5556, 0.6667, 0.5556, 0.6667, 0.5556, 0.7222, 0.5556, 0.7222, 0.6111, 0.6667, 0.6111, 0.6667, 0.6111, 0.7222, 0.6111, 0.7222, 0.6667, 0.6667, 0.6667, 0.6667, 0.6667, 0.7222, 0.6667, 0.7222, 0.7222, 0.6667, 0.7222, 0.6667, 0.7222, 0.7222, 0.7222, 0.7222, 0.7778, 0.6667, 0.7778, 0.6667, 0.7778, 0.7222, 0.7778, 0.7222, 0.8333, 0.6667, 0.8333, 0.6667, 0.8333, 0.7222, 0.8333, 0.7222, 0.8889, 0.6667, 0.8889, 0.6667, 0.8889, 0.7222, 0.8889, 0.7222, 0.9444, 0.6667, 0.9444, 0.7222, 0.5, 0.7778, 0.5, 0.7778, 0.5556, 0.7222, 0.5556, 0.7222, 0.5556, 0.7778, 0.5556, 0.7778, 0.6111, 0.7222, 0.6111, 0.7222, 0.6111, 0.7778, 0.6111, 0.7778, 0.6667, 0.7222, 0.6667, 0.7222, 0.6667, 0.7778, 0.6667, 0.7778, 0.7222, 0.7222, 0.7222, 0.7222, 0.7222, 0.7778, 0.7222, 0.7778, 0.7778, 0.7222, 0.7778, 0.7222, 0.7778, 0.7778, 0.7778, 0.7778, 0.8333, 0.7222, 0.8333, 0.7222, 0.8333, 0.7778, 0.8333, 0.7778, 0.8889, 0.7222, 0.8889, 0.7222, 0.8889, 0.7778, 0.8889, 0.7778, 0.9444, 0.7222, 0.9444, 0.7778, 0.5, 0.8333, 0.5, 0.8333, 0.5556, 0.7778, 0.5556, 0.7778, 0.5556, 0.8333, 0.5556, 0.8333, 0.6111, 0.7778, 0.6111, 0.7778, 0.6111, 0.8333, 0.6111, 0.8333, 0.6667, 0.7778, 0.6667, 0.7778, 0.6667, 0.8333, 0.6667, 0.8333, 0.7222, 0.7778, 0.7222, 0.7778, 0.7222, 0.8333, 0.7222, 0.8333, 0.7778, 0.7778, 0.7778, 0.7778, 0.7778, 0.8333, 0.7778, 0.8333, 0.8333, 0.7778, 0.8333, 0.7778, 0.8333, 0.8333, 0.8333, 0.8333, 0.8889, 0.7778, 0.8889, 0.7778, 0.8889, 0.8333, 0.8889, 0.8333, 0.9444, 0.7778, 0.9444, 0.8333, 0.5, 0.8889, 0.5, 0.8889, 0.5556, 0.8333, 0.5556, 0.8333, 0.5556, 0.8889, 0.5556, 0.8889, 0.6111, 0.8333, 0.6111, 0.8333, 0.6111, 0.8889, 0.6111, 0.8889, 0.6667, 0.8333, 0.6667, 0.8333, 0.6667, 0.8889, 0.6667, 0.8889, 0.7222, 0.8333, 0.7222, 0.8333, 0.7222, 0.8889, 0.7222, 0.8889, 0.7778, 0.8333, 0.7778, 0.8333, 0.7778, 0.8889, 0.7778, 0.8889, 0.8333, 0.8333, 0.8333, 0.8333, 0.8333, 0.8889, 0.8333, 0.8889, 0.8889, 0.8333, 0.8889, 0.8333, 0.8889, 0.8889, 0.8889, 0.8889, 0.9444, 0.8333, 0.9444, 0.8889, 0.5, 0.9444, 0.5, 0.9444, 0.5556, 0.8889, 0.5556, 0.8889, 0.5556, 0.9444, 0.5556, 0.9444, 0.6111, 0.8889, 0.6111, 0.8889, 0.6111, 0.9444, 0.6111, 0.9444, 0.6667, 0.8889, 0.6667, 0.8889, 0.6667, 0.9444, 0.6667, 0.9444, 0.7222, 0.8889, 0.7222, 0.8889, 0.7222, 0.9444, 0.7222, 0.9444, 0.7778, 0.8889, 0.7778, 0.8889, 0.7778, 0.9444, 0.7778, 0.9444, 0.8333, 0.8889, 0.8333, 0.8889, 0.8333, 0.9444, 0.8333, 0.9444, 0.8889, 0.8889, 0.8889, 0.8889, 0.8889, 0.9444, 0.8889, 0.9444, 0.9444, 0.8889, 0.9444, 0.9444, 0.5, 1.0, 0.5, 1.0, 0.5556, 0.9444, 0.5556, 0.9444, 0.5556, 1.0, 0.5556, 1.0, 0.6111, 0.9444, 0.6111, 0.9444, 0.6111, 1.0, 0.6111, 1.0, 0.6667, 0.9444, 0.6667, 0.9444, 0.6667, 1.0, 0.6667, 1.0, 0.7222, 0.9444, 0.7222, 0.9444, 0.7222, 1.0, 0.7222, 1.0, 0.7778, 0.9444, 0.7778, 0.9444, 0.7778, 1.0, 0.7778, 1.0, 0.8333, 0.9444, 0.8333, 0.9444, 0.8333, 1.0, 0.8333, 1.0, 0.8889, 0.9444, 0.8889, 0.9444, 0.8889, 1.0, 0.8889, 1.0, 0.9444, 0.9444, 0.9444])
me_plane_001.materials.append(None)
me_plane_001.update()

# ---- objects
ob_empty = bpy.data.objects.new('Empty', None)
ob_plane = bpy.data.objects.new('Plane', me_plane_001)
ob_wind = bpy.data.objects.new('Wind', None)

# ---- transforms, parenting, visibility, modifiers, constraints
ob_empty.location = (0.0, -0.966, 1.207)
ob_empty.rotation_euler = (1.571, -0.0, 1.571)
ob_empty.empty_display_type = 'IMAGE'
ob_empty.empty_display_size = 5.0
ob_plane.location = (0.0, 0.0, 1.181)
_vg = ob_plane.vertex_groups.new(name='Group')
ob_wind.location = (-0.2614, 2.088, 0.2994)
ob_wind.rotation_euler = (-0.8249, -0.05318, -2.978)
ob_wind.empty_display_type = 'SINGLE_ARROW'

# ---- collection membership
col_collection.objects.link(ob_empty)
col_collection.objects.link(ob_plane)
col_collection.objects.link(ob_wind)

# ---- scene / render settings (as saved in the file)
scene.frame_start = 1; scene.frame_end = 250; scene.frame_set(189)
scene.render.engine = 'BLENDER_EEVEE_NEXT'
scene.cycles.sampling_pattern = 'TABULATED_SOBOL'
scene.cycles.use_light_tree = False
scene.view_settings.view_transform = 'Filmic'
bpy.context.view_layer.update()

# ---- added for rendering (the .blend has no active camera and no usable light): camera, sun
cam_auto = bpy.data.cameras.new('AutoCamera')
cam_auto.lens = 50.0
cam_auto.sensor_width = 36.0
cam_auto.clip_end = 1000.0
ob_auto_camera = bpy.data.objects.new('AutoCamera', cam_auto)
scene.collection.objects.link(ob_auto_camera)
ob_auto_camera.location = (3.26303, -3.72455, 4.68219)
ob_auto_camera.rotation_euler = (1.09748, -7.21219e-08, 0.694738)
scene.camera = ob_auto_camera
light_auto_sun = bpy.data.lights.new('AutoSun', 'SUN')
light_auto_sun.energy = 3.0
light_auto_sun.angle = 0.0523599
ob_auto_sun = bpy.data.objects.new('AutoSun', light_auto_sun)
scene.collection.objects.link(ob_auto_sun)
ob_auto_sun.rotation_euler = (0.872665, 0.174533, 0.523599)
bpy.context.view_layer.update()
